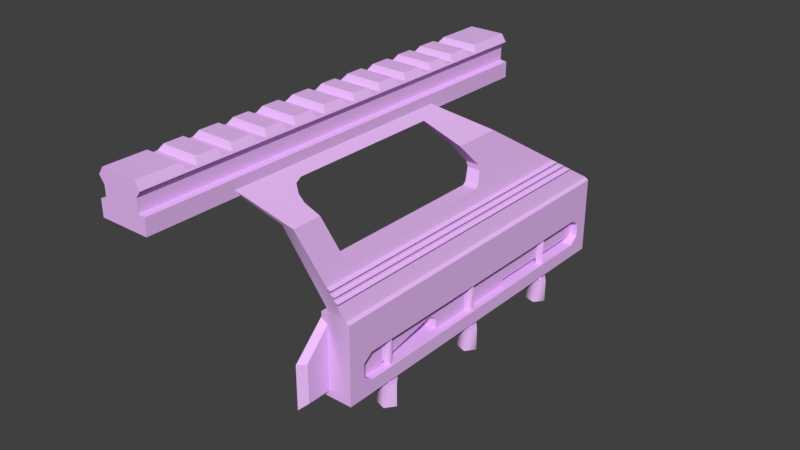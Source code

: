 # Source: akrai.blend  (saved by Blender 2.78.0; exported with 4.5.12 LTS)
import bpy
from mathutils import Matrix  # noqa: F401  (used for matrix-valued properties, if any)

bpy.ops.wm.read_factory_settings(use_empty=True)
scene = bpy.context.scene
scene.name = 'akrailmount.qc'

# ---- collections
col_collection_1 = bpy.data.collections.new('Collection 1'); scene.collection.children.link(col_collection_1)
col_collection_11 = bpy.data.collections.new('Collection 11'); scene.collection.children.link(col_collection_11)

# ---- materials (node trees are filled in below, after node groups)
mat_newscope = bpy.data.materials.new('newscope')
mat_newscope.alpha_threshold = 0.0
mat_newscope.use_transparent_shadow = False
mat_newscope.diffuse_color = (0.8441, 0.5191, 0.9657, 1.0)
mat_newscope.roughness = 0.5

# ---- material node trees

# ---- world
world_world = bpy.data.worlds.new('World'); scene.world = world_world
world_world.color = (0.05088, 0.05088, 0.05088)
world_world.use_sun_shadow = False
world_world.sun_shadow_jitter_overblur = 0.0
world_world.cycles.sampling_method = 'MANUAL'

# ---- meshes
me_akrailmount_reference = bpy.data.meshes.new('akrailmount_reference')
me_akrailmount_reference.from_pydata([(0.2273, 1.494, 0.0398), (0.2588, 0.08414, 0.5164), (0.9254, -0.9609, -1.275), (0.9433, -0.8678, -1.525), (0.8773, -0.9668, -1.256), (0.8593, -1.0, -1.165), (0.7222, -0.8678, -1.525), (0.6695, 2.115, -0.3406), (0.2273, 1.252, 0.1983), (0.6695, 1.451, -0.3392), (0.2273, -1.77, 0.2043), (0.6695, -1.307, -0.3337), (0.4086, -0.9805, -0.0184), (0.5479, -1.012, -0.1868), (0.4787, -1.023, -0.1025), (0.2588, -0.3792, 0.5173), (0.2588, -1.674, 0.52), (0.2588, -1.222, 0.519), (-0.2572, -0.537, 0.5914), (0.2062, -0.537, 0.5914), (0.2588, -0.495, 0.5176), (0.2588, -0.9268, 0.5185), (-0.2572, -1.379, 0.5931), (0.2588, -1.337, 0.5193), (-0.2572, -1.632, 0.5936), (0.2062, -1.632, 0.5936), (0.6695, 4.092, -1.735), (0.9855, 3.764, -2.166), (0.9855, -0.8677, -1.556), (0.9855, -0.6373, -2.157), (0.9855, -0.8699, -2.609), (1.038, 1.404, -2.982), (0.9433, 1.52, -2.982), (0.7959, 1.33, -2.982), (0.9012, 1.404, -2.982), (1.038, -0.144, -2.979), (0.9433, -0.01776, -2.979), (0.9012, -0.144, -2.979), (0.6695, 3.922, -2.429), (0.6695, 3.923, -1.734), (0.5748, 3.997, -1.703), (0.5748, 3.924, -1.597), (1.038, 2.953, -2.68), (0.9433, 2.826, -2.68), (0.7959, 3.026, -2.68), (0.7959, 2.868, -2.68), (0.9012, 2.953, -2.68), (0.9855, 3.638, -2.071), (0.5853, 3.638, -2.071), (0.5853, 3.764, -2.166), (0.9855, -0.5108, -2.062), (0.5853, -0.6373, -2.157), (0.5853, -0.5108, -2.062), (0.5748, -0.8153, -1.588), (0.8801, -0.8153, -1.64), (0.5748, -0.8173, -2.609), (0.7959, 1.478, -2.982), (0.9433, 1.277, -2.982), (0.9433, 1.278, -2.677), (1.038, 1.404, -2.677), (0.7959, -0.05976, -2.979), (0.9433, -0.01706, -2.674), (1.038, -0.1434, -2.674), (-0.2572, 2.306, 0.5857), (-0.3098, 2.253, 0.512), (0.2062, 2.306, 0.5857), (0.2588, 2.253, 0.512), (0.2588, 1.801, 0.5129), (0.2062, 1.432, 0.5875), (0.2062, 0.9794, 0.5884), (0.2588, 0.937, 0.5147), (0.2062, 0.5476, 0.5892), (-0.3098, 0.4948, 0.5155), (0.2588, 0.4948, 0.5155), (0.2588, 0.3789, 0.5158), (-0.3098, 0.3789, 0.5158), (-0.3098, -0.03176, 0.5167), (-0.2572, -0.3264, 0.591), (0.2062, -0.3264, 0.591), (-0.3098, -0.495, 0.5176), (-0.3098, -0.811, 0.5182), (0.2062, -0.7688, 0.5919), (0.2588, -0.811, 0.5182), (0.5116, -0.9179, -0.3345), (0.401, -1.012, -0.1868), (0.3376, -1.023, -0.1025), (0.5748, 3.922, -2.492), (0.5748, 4.269, -2.493), (0.5748, 3.859, -2.419), (0.5748, 2.163, -2.415), (0.5853, 3.953, -2.619), (0.9855, 3.953, -2.619), (0.7222, 3.955, -1.534), (0.8406, 3.257, -1.081), (0.2062, -2.79, 0.596), (0.2062, -2.791, 0.417), (0.2062, -2.791, 0.259), (-0.3414, -2.791, 0.0485), (0.9073, 3.424, -1.193), (0.5748, 0.605, -2.254), (0.8801, 0.7734, -2.297), (0.5748, 0.7311, -2.37), (0.8711, 3.493, -1.235), (0.9855, -0.6377, -2.336), (0.9855, -0.5115, -2.431), (0.5853, -0.5115, -2.431), (0.5853, -0.6377, -2.336), (0.9012, -0.1434, -2.674), (0.7959, -0.2172, -2.674), (0.7959, -0.05906, -2.674), (0.9012, 2.952, -2.985), (0.9433, 2.825, -2.985), (1.038, 2.952, -2.985), (0.7574, 1.735, -0.7189), (0.8005, 1.608, -0.9082), (0.8406, -1.035, -1.072), (0.8005, -0.6979, -0.9035), (0.9012, 1.404, -2.677), (0.7959, 1.331, -2.677), (0.9433, 1.52, -2.677), (0.7959, 1.478, -2.677), (0.6695, 4.185, -2.43), (0.6695, 4.186, -1.83), (0.5748, 4.271, -1.809), (0.5748, 4.176, -1.703), (0.3835, -0.8857, 0.013), (0.251, 1.126, 0.008899), (0.5116, 2.115, -0.3406), (0.9433, 3.955, -1.534), (-0.2572, -1.179, 0.5927), (-0.2572, -0.9687, 0.5923), (-0.3098, -1.222, 0.519), (-0.3098, -0.9268, 0.5185), (-0.2572, -1.832, 0.594), (-0.3098, -1.79, 0.5202), (-0.3098, -1.337, 0.5193), (-0.3098, -0.3792, 0.5173), (-0.3098, -1.674, 0.52), (-0.2572, 1.232, 0.5878), (-0.3098, 0.937, 0.5147), (-0.3098, 1.274, 0.514), (-0.3098, 0.8212, 0.5149), (-0.3098, 0.08414, 0.5164), (-0.2572, 0.5476, 0.5892), (-0.3098, 1.39, 0.5137), (-0.2572, 1.432, 0.5875), (-0.2572, 1.643, 0.587), (-0.3098, 1.801, 0.5129), (-0.3098, 2.138, 0.5123), (-0.3204, 2.885, 0.4897), (-0.2572, 2.885, 0.5846), (0.2062, 2.885, 0.4055), (-0.2572, 2.885, 0.4055), (-0.2572, 2.885, 0.2475), (0.2062, 2.885, 0.2475), (-0.3414, 2.885, 0.237), (0.2905, 2.885, 0.237), (0.2905, 2.884, 0.037), (0.2588, 0.8212, 0.5149), (0.2694, -2.791, 0.5011), (0.2588, -2.232, 0.5211), (0.2062, -2.274, 0.5949), (0.2588, 1.39, 0.5137), (0.2588, 1.274, 0.514), (0.2062, 1.232, 0.5878), (0.2588, 2.138, 0.5123), (0.2062, 1.843, 0.5866), (0.6123, 1.608, -0.9082), (0.6123, -0.6979, -0.9035), (0.794, 1.661, -0.8767), (0.6066, 1.661, -0.8767), (0.5788, 1.735, -0.7189), (0.3834, 1.126, 0.008899), (0.5116, 1.451, -0.3392), (0.7403, 1.725, -0.6452), (0.9074, -0.994, -1.184), (0.8592, 3.4, -1.174), (0.8894, 3.633, -1.326), (0.8895, -0.9444, -1.316), (0.9255, 3.564, -1.284), (0.2062, -1.179, 0.5927), (0.2588, -0.03176, 0.5167), (0.6695, -0.8487, -2.525), (0.6695, -1.195, -2.008), (0.5748, -1.281, -2.608), (0.5853, 3.764, -2.345), (0.9855, 3.637, -2.439), (0.9855, 3.764, -2.345), (0.5853, 3.637, -2.439), (0.6695, -0.8469, -1.64), (0.5748, -0.8468, -1.588), (0.5748, -1.279, -2.019), (0.6695, -1.196, -2.524), (0.2746, -0.9805, -0.0184), (0.251, -0.8857, 0.013), (0.838, -0.1438, -2.832), (0.838, -0.1418, -1.874), (0.9012, -0.08056, -2.832), (0.9012, -0.07856, -1.874), (0.9644, -0.1418, -1.874), (0.9644, -0.1438, -2.832), (0.9012, -0.207, -2.832), (0.9012, -0.205, -1.873), (0.838, 1.404, -2.835), (0.9012, 1.469, -1.877), (0.9012, 1.467, -2.835), (0.9644, 1.404, -2.835), (0.9644, 1.406, -1.877), (0.9012, 1.341, -2.835), (0.9012, 1.343, -1.876), (0.838, 1.406, -1.877), (0.838, 2.952, -2.838), (0.9012, 3.015, -2.838), (0.9012, 3.017, -1.88), (0.9644, 2.954, -1.88), (0.9644, 2.952, -2.838), (0.9012, 2.889, -2.838), (0.9012, 2.891, -1.88), (0.838, 2.954, -1.88), (0.8801, 0.7728, -2.581), (0.5748, 0.7513, -2.823), (0.6695, -0.9179, -0.3345), (0.2905, -2.791, 0.2485), (0.2905, -2.791, 0.0485), (-0.2572, -2.274, 0.5949), (-0.2572, -2.79, 0.596), (-0.3414, 2.884, 0.037), (-0.3414, -2.791, 0.2485), (0.5116, -1.307, -0.3337), (0.2273, -1.633, 0.0461), (0.9433, -0.2704, -2.979), (0.7959, -0.2178, -2.979), (0.9433, -0.2698, -2.674), (0.8801, -0.8172, -2.525), (0.8801, 3.86, -1.65), (0.8801, 3.859, -2.366), (0.8801, 0.6578, -2.202), (0.8801, 2.1, -2.584), (0.2694, 2.885, 0.4897), (0.5748, 2.12, -2.826), (0.8801, 2.153, -2.363), (0.7959, 3.026, -2.986), (0.7959, 2.868, -2.985), (0.9433, 3.078, -2.986), (0.9433, 3.079, -2.68), (0.2062, -1.379, 0.5931), (0.2588, -1.79, 0.5202), (0.2588, -2.117, 0.5208), (-0.3098, -2.117, 0.5208), (0.2062, -2.074, 0.5945), (-0.2572, 2.096, 0.5861), (-0.3098, 1.685, 0.5132), (0.2588, 1.685, 0.5132), (-0.2572, 0.7793, 0.5888), (-0.2572, 0.3371, 0.5897), (-0.2572, -0.08426, 0.5905), (0.2062, -0.08426, 0.5905), (-0.3098, -2.232, 0.5211), (0.2062, 2.885, 0.5846), (0.9855, 3.955, -1.566), (0.5853, -0.8699, -2.609), (0.5853, 3.955, -1.534), (0.5853, -0.8678, -1.525), (-0.2572, -2.791, 0.259), (-0.2572, -2.791, 0.417), (-0.3204, -2.791, 0.5011), (-0.2572, -2.074, 0.5945), (0.2062, -1.832, 0.594), (0.2062, -0.9687, 0.5923), (-0.2572, -0.7688, 0.5919), (-0.2572, 0.1265, 0.5901), (0.2062, 0.1265, 0.5901), (0.2062, 0.3371, 0.5897), (0.2062, 0.7793, 0.5888), (-0.2572, 0.9794, 0.5884), (0.2062, 1.643, 0.587), (-0.2572, 1.843, 0.5866), (0.2062, 2.096, 0.5861), (0.8893, -1.028, -1.094), (0.8893, 3.284, -1.103), (0.8532, -1.011, -1.136), (0.8532, 3.354, -1.145), (0.5657, 1.725, -0.6452), (0.8773, 3.54, -1.265), (0.8713, -0.9781, -1.226)], [], [(127, 0, 8), (93, 281, 127), (73, 74, 1), (1, 181, 15), (2, 4, 178), (3, 178, 6), (178, 4, 6), (4, 284, 6), (284, 5, 6), (5, 280, 6), (175, 5, 284), (11, 228, 6), (115, 11, 6), (280, 115, 6), (278, 115, 280), (8, 9, 7), (8, 172, 9), (125, 172, 8), (10, 125, 8), (12, 125, 10), (11, 12, 10), (14, 12, 11), (13, 14, 11), (11, 221, 13), (15, 82, 21), (15, 20, 82), (15, 247, 160), (246, 247, 15), (16, 246, 15), (15, 23, 16), (15, 17, 23), (15, 21, 17), (79, 18, 20), (18, 19, 20), (132, 130, 21), (130, 268, 21), (135, 22, 23), (22, 245, 23), (134, 133, 246), (133, 267, 246), (131, 17, 180), (129, 131, 180), (24, 137, 25), (137, 16, 25), (179, 177, 283), (121, 39, 38), (26, 39, 121), (122, 26, 121), (40, 39, 26), (26, 124, 40), (193, 12, 14), (14, 85, 193), (259, 47, 27), (50, 47, 259), (28, 50, 259), (29, 50, 28), (30, 29, 28), (103, 29, 30), (104, 103, 30), (91, 104, 30), (91, 186, 104), (91, 187, 186), (91, 27, 187), (91, 259, 27), (34, 32, 31), (34, 56, 32), (34, 33, 56), (34, 57, 33), (34, 31, 57), (37, 36, 35), (37, 60, 36), (37, 231, 60), (37, 230, 231), (37, 35, 230), (235, 38, 234), (38, 39, 234), (41, 234, 39), (39, 40, 41), (46, 42, 244), (46, 43, 42), (46, 45, 43), (46, 44, 45), (46, 244, 44), (49, 47, 48), (27, 47, 49), (103, 51, 29), (106, 51, 103), (29, 52, 50), (51, 52, 29), (50, 48, 47), (52, 48, 50), (189, 54, 53), (54, 189, 233), (189, 182, 233), (55, 233, 182), (33, 118, 56), (118, 120, 56), (57, 58, 33), (58, 118, 33), (31, 59, 57), (59, 58, 57), (32, 119, 31), (119, 59, 31), (56, 120, 32), (120, 119, 32), (231, 108, 60), (108, 109, 60), (60, 109, 36), (109, 61, 36), (36, 61, 35), (61, 62, 35), (63, 64, 65), (64, 66, 65), (165, 66, 148), (66, 64, 148), (276, 147, 166), (147, 67, 166), (252, 67, 251), (67, 147, 251), (145, 144, 68), (144, 162, 68), (163, 162, 140), (162, 144, 140), (274, 139, 69), (139, 70, 69), (158, 70, 141), (70, 139, 141), (143, 72, 71), (72, 73, 71), (74, 73, 75), (73, 72, 75), (270, 142, 271), (142, 1, 271), (181, 1, 76), (1, 142, 76), (77, 136, 78), (136, 15, 78), (20, 15, 79), (15, 136, 79), (269, 80, 81), (80, 82, 81), (21, 82, 132), (82, 80, 132), (221, 83, 13), (83, 84, 13), (13, 84, 14), (84, 85, 14), (87, 121, 38), (86, 87, 38), (88, 86, 38), (38, 235, 88), (235, 240, 88), (240, 89, 88), (92, 90, 261), (91, 90, 92), (128, 91, 92), (91, 128, 259), (102, 283, 127), (281, 176, 127), (279, 281, 93), (265, 94, 225), (159, 94, 265), (264, 159, 265), (95, 159, 264), (263, 95, 264), (96, 95, 263), (227, 96, 263), (222, 96, 227), (97, 222, 227), (97, 223, 222), (98, 102, 176), (99, 100, 236), (99, 101, 100), (100, 101, 220), (219, 100, 220), (176, 102, 127), (188, 105, 104), (104, 186, 188), (103, 104, 105), (105, 106, 103), (107, 232, 62), (107, 108, 232), (107, 109, 108), (107, 61, 109), (107, 62, 61), (110, 241, 243), (110, 242, 241), (110, 111, 242), (110, 112, 111), (110, 243, 112), (99, 233, 55), (99, 236, 233), (9, 174, 7), (174, 113, 7), (113, 169, 7), (7, 169, 93), (169, 114, 93), (114, 115, 93), (116, 115, 114), (11, 115, 116), (116, 221, 11), (117, 59, 119), (117, 58, 59), (117, 118, 58), (117, 120, 118), (117, 119, 120), (121, 87, 122), (87, 123, 122), (122, 123, 26), (123, 124, 26), (125, 193, 194), (125, 12, 193), (125, 126, 172), (125, 194, 126), (127, 128, 92), (127, 177, 128), (127, 8, 7), (7, 93, 127), (283, 177, 127), (269, 18, 80), (18, 79, 80), (129, 130, 131), (130, 132, 131), (131, 132, 136), (132, 80, 136), (80, 79, 136), (77, 255, 136), (255, 76, 136), (136, 76, 142), (149, 136, 142), (149, 265, 136), (136, 265, 257), (265, 225, 257), (257, 225, 224), (257, 248, 136), (266, 133, 248), (134, 248, 133), (248, 134, 136), (134, 137, 136), (137, 135, 136), (136, 135, 131), (24, 22, 137), (22, 135, 137), (274, 138, 139), (138, 140, 139), (149, 139, 140), (149, 141, 139), (149, 72, 141), (149, 142, 72), (142, 75, 72), (254, 75, 142), (270, 254, 142), (143, 253, 72), (253, 141, 72), (149, 251, 147), (149, 144, 251), (149, 140, 144), (145, 146, 144), (146, 251, 144), (276, 250, 147), (250, 148, 147), (149, 147, 148), (149, 148, 64), (149, 64, 150), (64, 63, 150), (238, 150, 258), (149, 150, 238), (151, 149, 238), (152, 149, 151), (154, 152, 151), (153, 152, 154), (156, 153, 154), (155, 153, 156), (226, 155, 156), (156, 157, 226), (273, 71, 158), (71, 73, 158), (238, 158, 73), (238, 73, 1), (238, 1, 15), (238, 15, 159), (160, 159, 15), (94, 159, 160), (161, 94, 160), (238, 70, 158), (238, 67, 252), (275, 68, 252), (68, 162, 252), (238, 252, 162), (238, 162, 163), (238, 163, 70), (69, 70, 163), (164, 69, 163), (66, 258, 65), (238, 258, 66), (238, 66, 165), (238, 165, 67), (166, 67, 165), (277, 166, 165), (168, 114, 167), (168, 116, 114), (167, 169, 170), (114, 169, 167), (170, 113, 171), (170, 169, 113), (171, 174, 282), (113, 174, 171), (173, 172, 126), (9, 172, 173), (282, 9, 173), (174, 9, 282), (5, 175, 176), (98, 176, 175), (178, 3, 177), (128, 177, 3), (2, 178, 179), (177, 179, 178), (4, 2, 283), (179, 283, 2), (268, 180, 21), (180, 17, 21), (19, 81, 20), (81, 82, 20), (256, 78, 181), (78, 15, 181), (182, 260, 55), (189, 183, 182), (183, 192, 182), (182, 192, 260), (192, 184, 260), (188, 187, 185), (186, 187, 188), (53, 190, 189), (191, 189, 190), (191, 183, 189), (191, 192, 183), (191, 184, 192), (53, 54, 41), (54, 234, 41), (173, 0, 127), (126, 0, 173), (229, 0, 126), (194, 229, 126), (193, 229, 194), (228, 229, 193), (85, 228, 193), (84, 228, 85), (83, 228, 84), (195, 196, 197), (196, 198, 197), (197, 198, 200), (198, 199, 200), (200, 199, 201), (199, 202, 201), (201, 202, 195), (202, 196, 195), (203, 210, 205), (210, 204, 205), (205, 204, 206), (204, 207, 206), (206, 207, 208), (207, 209, 208), (208, 209, 203), (209, 210, 203), (211, 218, 212), (218, 213, 212), (212, 213, 215), (213, 214, 215), (215, 214, 216), (214, 217, 216), (216, 217, 211), (217, 218, 211), (237, 219, 239), (219, 220, 239), (116, 168, 221), (168, 83, 221), (157, 156, 223), (156, 222, 223), (224, 225, 161), (225, 94, 161), (155, 226, 227), (226, 97, 227), (156, 154, 222), (154, 96, 222), (227, 263, 155), (263, 153, 155), (11, 10, 228), (10, 229, 228), (230, 232, 231), (232, 108, 231), (35, 62, 230), (62, 232, 230), (233, 236, 54), (236, 234, 54), (235, 234, 236), (100, 235, 236), (240, 235, 100), (219, 240, 100), (219, 237, 240), (187, 27, 185), (185, 27, 49), (102, 98, 284), (175, 284, 98), (154, 151, 96), (151, 95, 96), (151, 238, 95), (238, 159, 95), (89, 240, 239), (240, 237, 239), (242, 45, 241), (45, 44, 241), (111, 43, 242), (43, 45, 242), (112, 42, 111), (42, 43, 111), (243, 244, 112), (244, 42, 112), (241, 44, 243), (44, 244, 243), (23, 17, 135), (17, 131, 135), (245, 25, 23), (25, 16, 23), (246, 16, 134), (16, 137, 134), (267, 249, 246), (249, 247, 246), (160, 247, 257), (247, 248, 257), (266, 248, 249), (248, 247, 249), (148, 250, 165), (250, 277, 165), (251, 146, 252), (146, 275, 252), (140, 138, 163), (138, 164, 163), (141, 253, 158), (253, 273, 158), (75, 254, 74), (254, 272, 74), (76, 255, 181), (255, 256, 181), (257, 224, 160), (224, 161, 160), (150, 63, 258), (63, 65, 258), (3, 28, 128), (28, 259, 128), (30, 260, 91), (260, 90, 91), (92, 261, 6), (261, 262, 6), (30, 262, 260), (30, 6, 262), (30, 3, 6), (30, 28, 3), (263, 264, 153), (264, 152, 153), (264, 265, 152), (265, 149, 152), (133, 266, 267), (266, 249, 267), (22, 24, 245), (24, 25, 245), (130, 129, 268), (129, 180, 268), (18, 269, 19), (269, 81, 19), (77, 78, 255), (78, 256, 255), (254, 270, 272), (270, 271, 272), (253, 143, 273), (143, 71, 273), (274, 69, 138), (69, 164, 138), (146, 145, 275), (145, 68, 275), (250, 276, 277), (276, 166, 277), (272, 271, 74), (271, 1, 74), (226, 157, 97), (223, 97, 157), (279, 93, 278), (115, 278, 93), (281, 279, 280), (278, 280, 279), (176, 281, 5), (280, 5, 281), (173, 127, 282), (92, 282, 127), (171, 282, 92), (170, 171, 92), (167, 170, 92), (168, 167, 92), (6, 168, 92), (6, 228, 168), (83, 168, 228), (283, 102, 4), (284, 4, 102)])
me_akrailmount_reference.polygons.foreach_set('use_smooth', [True] * 502)
_k = set([(0, 127), (1, 74), (1, 142), (1, 181), (1, 271), (2, 4), (2, 178), (2, 179), (3, 28), (3, 128), (3, 178), (4, 283), (4, 284), (5, 175), (5, 176), (5, 280), (6, 92), (6, 228), (6, 262), (7, 8), (7, 9), (7, 93), (9, 172), (9, 174), (10, 11), (11, 115), (11, 221), (12, 14), (12, 125), (12, 193), (13, 14), (13, 221), (14, 85), (15, 17), (15, 20), (15, 21), (15, 23), (15, 78), (15, 82), (15, 136), (15, 160), (15, 181), (15, 247), (16, 23), (16, 25), (16, 137), (16, 246), (17, 21), (17, 23), (17, 131), (17, 180), (18, 19), (18, 79), (18, 269), (19, 20), (19, 81), (20, 79), (20, 82), (21, 82), (21, 132), (21, 268), (22, 24), (22, 135), (22, 245), (23, 135), (23, 245), (24, 25), (24, 137), (25, 245), (26, 39), (26, 122), (26, 124), (27, 47), (27, 49), (27, 187), (28, 30), (28, 259), (29, 50), (29, 51), (29, 103), (30, 91), (30, 260), (31, 32), (31, 57), (32, 56), (33, 56), (33, 57), (35, 36), (35, 62), (35, 230), (36, 60), (38, 39), (38, 86), (38, 121), (38, 235), (39, 40), (39, 41), (41, 234), (42, 43), (42, 244), (43, 45), (44, 45), (44, 244), (47, 48), (47, 50), (50, 52), (53, 54), (53, 189), (54, 189), (54, 233), (54, 234), (55, 182), (55, 233), (58, 59), (58, 118), (59, 119), (60, 231), (61, 62), (61, 109), (62, 232), (63, 64), (63, 65), (63, 150), (64, 66), (64, 148), (65, 66), (65, 258), (66, 165), (67, 147), (67, 166), (67, 252), (68, 145), (68, 162), (68, 275), (69, 70), (69, 164), (69, 274), (70, 139), (70, 158), (71, 73), (71, 143), (71, 273), (72, 73), (72, 75), (72, 143), (73, 74), (74, 75), (74, 272), (75, 142), (75, 254), (76, 136), (76, 142), (76, 181), (76, 255), (77, 78), (77, 136), (77, 255), (78, 256), (79, 80), (79, 136), (80, 82), (80, 132), (80, 136), (80, 269), (81, 82), (81, 269), (83, 84), (83, 168), (84, 85), (85, 193), (87, 121), (89, 240), (90, 91), (91, 259), (92, 127), (92, 128), (92, 261), (93, 115), (93, 279), (94, 159), (94, 161), (94, 225), (95, 96), (95, 151), (95, 159), (96, 154), (96, 222), (97, 223), (97, 226), (97, 227), (98, 102), (98, 175), (98, 176), (99, 236), (100, 101), (100, 219), (100, 236), (102, 283), (102, 284), (103, 104), (103, 106), (104, 105), (104, 186), (108, 109), (108, 232), (111, 112), (111, 242), (112, 243), (113, 169), (113, 171), (113, 174), (114, 116), (114, 167), (114, 169), (115, 278), (116, 168), (116, 221), (118, 120), (119, 120), (121, 122), (122, 123), (125, 172), (126, 172), (126, 173), (126, 194), (128, 177), (128, 259), (129, 130), (129, 131), (129, 180), (130, 132), (130, 268), (131, 132), (131, 135), (131, 136), (132, 136), (133, 134), (133, 266), (133, 267), (134, 137), (134, 246), (134, 248), (135, 136), (135, 137), (136, 248), (136, 257), (138, 140), (138, 164), (138, 274), (139, 141), (139, 274), (140, 144), (140, 163), (141, 158), (141, 253), (142, 270), (143, 253), (144, 145), (144, 162), (145, 146), (146, 251), (146, 275), (147, 251), (147, 276), (148, 165), (148, 250), (149, 150), (149, 152), (149, 265), (150, 258), (151, 154), (151, 238), (152, 153), (152, 264), (153, 155), (153, 263), (154, 156), (155, 226), (155, 227), (156, 157), (156, 222), (157, 223), (157, 226), (158, 273), (159, 238), (160, 161), (160, 247), (160, 257), (161, 224), (162, 163), (163, 164), (165, 277), (166, 276), (166, 277), (167, 168), (167, 170), (169, 170), (170, 171), (171, 282), (173, 282), (174, 282), (175, 284), (176, 281), (177, 178), (177, 179), (179, 283), (180, 268), (181, 256), (182, 189), (182, 192), (183, 189), (183, 191), (183, 192), (184, 192), (185, 187), (186, 187), (186, 188), (189, 190), (193, 194), (211, 218), (214, 215), (216, 217), (219, 220), (219, 237), (222, 223), (224, 225), (224, 257), (225, 265), (227, 263), (228, 229), (230, 231), (233, 236), (234, 235), (235, 240), (237, 239), (237, 240), (238, 258), (241, 242), (241, 243), (246, 247), (246, 267), (247, 248), (247, 249), (248, 257), (248, 266), (249, 266), (249, 267), (250, 276), (250, 277), (251, 252), (252, 275), (253, 273), (254, 270), (254, 272), (255, 256), (263, 264), (264, 265), (270, 271), (271, 272), (278, 279), (278, 280), (279, 281), (280, 281)])
me_akrailmount_reference.attributes.new('sharp_edge', 'BOOLEAN', 'EDGE').data.foreach_set('value', [ (min(e.vertices), max(e.vertices)) in _k for e in me_akrailmount_reference.edges])
_uv = me_akrailmount_reference.uv_layers.new(name='UVMap')
_uv.uv.foreach_set('vector', [0.6602, -6.594, 0.5801, -6.543, 0.5489, -6.543, 0.7567, -6.676, 0.7667, -6.682, 0.6602, -6.594, 0.0743, -6.678, 0.0743, -6.664, 0.0743, -6.623, 0.0743, -6.623, 0.0743, -6.607, 0.0743, -6.562, 0.3216, -6.697, 0.321, -6.695, 0.3233, -6.701, 0.3313, -6.722, 0.3233, -6.701, 0.3086, -6.721, 0.3233, -6.701, 0.321, -6.695, 0.3086, -6.721, 0.321, -6.695, 0.3198, -6.692, 0.3086, -6.721, 0.3198, -6.692, 0.3175, -6.686, 0.3086, -6.721, 0.3175, -6.686, 0.3164, -6.682, 0.3086, -6.721, 0.3182, -6.688, 0.3175, -6.686, 0.3198, -6.692, 0.2852, -6.6, 0.2696, -6.603, 0.3086, -6.721, 0.314, -6.676, 0.2852, -6.6, 0.3086, -6.721, 0.3164, -6.682, 0.314, -6.676, 0.3086, -6.721, 0.3147, -6.678, 0.314, -6.676, 0.3164, -6.682, 0.5489, -6.543, 0.5704, -6.6, 0.6446, -6.603, 0.5489, -6.543, 0.5352, -6.562, 0.5704, -6.6, 0.3282, -6.562, 0.5352, -6.562, 0.5489, -6.543, 0.2383, -6.543, 0.3282, -6.562, 0.5489, -6.543, 0.3184, -6.566, 0.3282, -6.562, 0.2383, -6.543, 0.2852, -6.6, 0.3184, -6.566, 0.2383, -6.543, 0.3145, -6.574, 0.3184, -6.566, 0.2852, -6.6, 0.3165, -6.584, 0.3145, -6.574, 0.2852, -6.6, 0.2852, -6.6, 0.3262, -6.6, 0.3165, -6.584, 0.0743, -6.562, 0.0743, -6.504, 0.0743, -6.49, 0.0743, -6.562, 0.0743, -6.547, 0.0743, -6.504, 0.0743, -6.562, 0.0743, -6.332, 0.0743, -6.316, 0.0743, -6.375, 0.0743, -6.332, 0.0743, -6.562, 0.0743, -6.391, 0.0743, -6.375, 0.0743, -6.562, 0.0743, -6.562, 0.0743, -6.436, 0.0743, -6.391, 0.0743, -6.562, 0.0743, -6.451, 0.0743, -6.436, 0.0743, -6.562, 0.0743, -6.49, 0.0743, -6.451, 0.1583, -6.547, 0.1504, -6.541, 0.0743, -6.547, 0.1504, -6.541, 0.0821, -6.541, 0.0743, -6.547, 0.1583, -6.49, 0.1504, -6.484, 0.0743, -6.49, 0.1504, -6.484, 0.0821, -6.484, 0.0743, -6.49, 0.1583, -6.436, 0.1504, -6.43, 0.0743, -6.436, 0.1504, -6.43, 0.0821, -6.43, 0.0743, -6.436, 0.1583, -6.375, 0.1504, -6.369, 0.0743, -6.375, 0.1504, -6.369, 0.0821, -6.369, 0.0743, -6.375, 0.1583, -6.451, 0.0743, -6.451, 0.0821, -6.457, 0.1504, -6.457, 0.1583, -6.451, 0.0821, -6.457, 0.1504, -6.397, 0.1583, -6.391, 0.0821, -6.397, 0.1583, -6.391, 0.0743, -6.391, 0.0821, -6.397, 0.7884, -6.697, 0.7956, -6.701, 0.7859, -6.695, 0.9531, -6.926, 0.9894, -6.91, 0.9531, -6.91, 0.9894, -6.922, 0.9894, -6.91, 0.9531, -6.926, 0.9848, -6.926, 0.9894, -6.922, 0.9531, -6.926, 0.9911, -6.914, 0.9894, -6.91, 0.9894, -6.922, 0.9894, -6.922, 0.9911, -6.924, 0.9911, -6.914, 0.8028, -6.881, 0.8028, -6.889, 0.8086, -6.893, 0.8086, -6.893, 0.8086, -6.885, 0.8028, -6.881, 0.8262, -6.727, 0.795, -6.779, 0.8086, -6.789, 0.3672, -6.779, 0.795, -6.779, 0.8262, -6.727, 0.3301, -6.727, 0.3672, -6.779, 0.8262, -6.727, 0.3555, -6.789, 0.3672, -6.779, 0.3301, -6.727, 0.3301, -6.834, 0.3555, -6.789, 0.3301, -6.727, 0.3555, -6.807, 0.3555, -6.789, 0.3301, -6.834, 0.3672, -6.816, 0.3555, -6.807, 0.3301, -6.834, 0.8262, -6.834, 0.3672, -6.816, 0.3301, -6.834, 0.8262, -6.834, 0.795, -6.816, 0.3672, -6.816, 0.8262, -6.834, 0.8086, -6.807, 0.795, -6.816, 0.8262, -6.834, 0.8086, -6.789, 0.8086, -6.807, 0.8262, -6.834, 0.8262, -6.727, 0.8086, -6.789, 0.3125, -6.498, 0.3047, -6.492, 0.3047, -6.504, 0.3125, -6.498, 0.3145, -6.488, 0.3047, -6.492, 0.3125, -6.498, 0.3223, -6.498, 0.3145, -6.488, 0.3125, -6.498, 0.3145, -6.508, 0.3223, -6.498, 0.3125, -6.498, 0.3047, -6.504, 0.3145, -6.508, 0.3125, -6.498, 0.3047, -6.492, 0.3047, -6.504, 0.3125, -6.498, 0.3145, -6.488, 0.3047, -6.492, 0.3125, -6.498, 0.3223, -6.498, 0.3145, -6.488, 0.3125, -6.498, 0.3145, -6.508, 0.3223, -6.498, 0.3125, -6.498, 0.3047, -6.504, 0.3145, -6.508, 0.9551, -6.906, 0.9531, -6.91, 0.9922, -6.906, 0.9531, -6.91, 0.9894, -6.91, 0.9922, -6.906, 0.9961, -6.91, 0.9922, -6.906, 0.9894, -6.91, 0.9894, -6.91, 0.9911, -6.914, 0.9961, -6.91, 0.2481, -6.502, 0.2559, -6.508, 0.2559, -6.496, 0.2481, -6.502, 0.2442, -6.512, 0.2559, -6.508, 0.2481, -6.502, 0.2383, -6.502, 0.2442, -6.512, 0.2481, -6.502, 0.2442, -6.494, 0.2383, -6.502, 0.2481, -6.502, 0.2559, -6.496, 0.2442, -6.494, 0.6133, -6.932, 0.6075, -6.912, 0.6075, -6.932, 0.6133, -6.912, 0.6075, -6.912, 0.6133, -6.932, 0.6133, -6.912, 0.6211, -6.932, 0.6211, -6.912, 0.6133, -6.932, 0.6211, -6.932, 0.6133, -6.912, 0.6211, -6.912, 0.627, -6.932, 0.627, -6.912, 0.6211, -6.932, 0.627, -6.932, 0.6211, -6.912, 0.627, -6.912, 0.8282, -6.932, 0.8282, -6.912, 0.627, -6.932, 0.8282, -6.932, 0.627, -6.912, 0.9948, -6.656, 0.9922, -6.658, 0.9961, -6.658, 0.9922, -6.658, 0.9948, -6.656, 0.9454, -6.658, 0.9948, -6.656, 0.9454, -6.656, 0.9454, -6.658, 0.9415, -6.658, 0.9454, -6.658, 0.9454, -6.656, 0.3047, -6.525, 0.2579, -6.525, 0.3047, -6.537, 0.2579, -6.525, 0.2579, -6.537, 0.3047, -6.537, 0.3047, -6.516, 0.2579, -6.516, 0.3047, -6.525, 0.2579, -6.516, 0.2579, -6.525, 0.3047, -6.525, 0.3047, -6.504, 0.2579, -6.504, 0.3047, -6.516, 0.2579, -6.504, 0.2579, -6.516, 0.3047, -6.516, 0.3047, -6.492, 0.2579, -6.492, 0.3047, -6.504, 0.2579, -6.492, 0.2579, -6.504, 0.3047, -6.504, 0.3047, -6.481, 0.2579, -6.481, 0.3047, -6.492, 0.2579, -6.481, 0.2579, -6.492, 0.3047, -6.492, 0.3047, -6.525, 0.2579, -6.525, 0.3047, -6.537, 0.2579, -6.525, 0.2579, -6.537, 0.3047, -6.537, 0.3047, -6.481, 0.2579, -6.481, 0.3047, -6.492, 0.2579, -6.481, 0.2579, -6.492, 0.3047, -6.492, 0.3047, -6.492, 0.2579, -6.492, 0.3047, -6.504, 0.2579, -6.492, 0.2579, -6.504, 0.3047, -6.504, 0.1504, -6.92, 0.1583, -6.914, 0.0821, -6.92, 0.1583, -6.914, 0.0743, -6.914, 0.0821, -6.92, 0.0743, -6.898, 0.0743, -6.914, 0.1583, -6.898, 0.0743, -6.914, 0.1583, -6.914, 0.1583, -6.898, 0.1504, -6.859, 0.1583, -6.853, 0.0821, -6.859, 0.1583, -6.853, 0.0743, -6.853, 0.0821, -6.859, 0.0743, -6.838, 0.0743, -6.853, 0.1583, -6.838, 0.0743, -6.853, 0.1583, -6.853, 0.1583, -6.838, 0.1504, -6.803, 0.1583, -6.797, 0.0821, -6.803, 0.1583, -6.797, 0.0743, -6.797, 0.0821, -6.803, 0.0743, -6.781, 0.0743, -6.797, 0.1583, -6.781, 0.0743, -6.797, 0.1583, -6.797, 0.1583, -6.781, 0.1504, -6.742, 0.1583, -6.736, 0.0821, -6.742, 0.1583, -6.736, 0.0743, -6.736, 0.0821, -6.742, 0.0743, -6.721, 0.0743, -6.736, 0.1583, -6.721, 0.0743, -6.736, 0.1583, -6.736, 0.1583, -6.721, 0.1504, -6.684, 0.1583, -6.678, 0.0821, -6.684, 0.1583, -6.678, 0.0743, -6.678, 0.0821, -6.684, 0.0743, -6.664, 0.0743, -6.678, 0.1583, -6.664, 0.0743, -6.678, 0.1583, -6.678, 0.1583, -6.664, 0.1504, -6.629, 0.1583, -6.623, 0.0821, -6.629, 0.1583, -6.623, 0.0743, -6.623, 0.0821, -6.629, 0.0743, -6.607, 0.0743, -6.623, 0.1583, -6.607, 0.0743, -6.623, 0.1583, -6.623, 0.1583, -6.607, 0.1504, -6.568, 0.1583, -6.562, 0.0821, -6.568, 0.1583, -6.562, 0.0743, -6.562, 0.0821, -6.568, 0.0743, -6.547, 0.0743, -6.562, 0.1583, -6.547, 0.0743, -6.562, 0.1583, -6.562, 0.1583, -6.547, 0.1504, -6.51, 0.1583, -6.504, 0.0821, -6.51, 0.1583, -6.504, 0.0743, -6.504, 0.0821, -6.51, 0.0743, -6.49, 0.0743, -6.504, 0.1583, -6.49, 0.0743, -6.504, 0.1583, -6.504, 0.1583, -6.49, 0.8223, -6.904, 0.8223, -6.894, 0.8125, -6.897, 0.8223, -6.894, 0.8125, -6.889, 0.8125, -6.897, 0.8125, -6.897, 0.8125, -6.889, 0.8086, -6.893, 0.8125, -6.889, 0.8086, -6.885, 0.8086, -6.893, 0.9473, -6.929, 0.9531, -6.926, 0.9531, -6.91, 0.9473, -6.91, 0.9473, -6.929, 0.9531, -6.91, 0.9512, -6.906, 0.9473, -6.91, 0.9531, -6.91, 0.9531, -6.91, 0.9551, -6.906, 0.9512, -6.906, 0.9551, -6.906, 0.9551, -6.816, 0.9512, -6.906, 0.9551, -6.816, 0.9512, -6.816, 0.9512, -6.906, 0.8536, -6.723, 0.8672, -6.834, 0.8672, -6.723, 0.8262, -6.834, 0.8672, -6.834, 0.8536, -6.723, 0.8321, -6.723, 0.8262, -6.834, 0.8536, -6.723, 0.8262, -6.834, 0.8321, -6.723, 0.8262, -6.727, 0.7811, -6.692, 0.7859, -6.695, 0.6602, -6.594, 0.7667, -6.682, 0.7715, -6.686, 0.6602, -6.594, 0.7595, -6.678, 0.7667, -6.682, 0.7567, -6.676, 0.834, -6.859, 0.9219, -6.846, 0.8438, -6.846, 0.9317, -6.859, 0.9219, -6.846, 0.834, -6.859, 0.8438, -6.873, 0.9317, -6.859, 0.834, -6.859, 0.9219, -6.873, 0.9317, -6.859, 0.8438, -6.873, 0.8438, -6.897, 0.9219, -6.873, 0.8438, -6.873, 0.9219, -6.897, 0.9219, -6.873, 0.8438, -6.897, 0.8301, -6.898, 0.9219, -6.897, 0.8438, -6.897, 0.9356, -6.898, 0.9219, -6.897, 0.8301, -6.898, 0.8301, -6.93, 0.9356, -6.898, 0.8301, -6.898, 0.8301, -6.93, 0.9356, -6.93, 0.9356, -6.898, 0.7739, -6.687, 0.7811, -6.692, 0.7715, -6.686, 0.959, -6.732, 0.9571, -6.742, 0.9629, -6.736, 0.959, -6.732, 0.9532, -6.74, 0.9571, -6.742, 0.9571, -6.742, 0.9532, -6.74, 0.9297, -6.74, 0.9434, -6.742, 0.9571, -6.742, 0.9297, -6.74, 0.7715, -6.686, 0.7811, -6.692, 0.6602, -6.594, 0.627, -6.932, 0.8282, -6.932, 0.8282, -6.912, 0.8282, -6.912, 0.627, -6.912, 0.627, -6.932, 0.6133, -6.912, 0.6075, -6.912, 0.6075, -6.932, 0.6075, -6.932, 0.6133, -6.932, 0.6133, -6.912, 0.2481, -6.502, 0.2442, -6.512, 0.2559, -6.508, 0.2481, -6.502, 0.2383, -6.502, 0.2442, -6.512, 0.2481, -6.502, 0.2442, -6.494, 0.2383, -6.502, 0.2481, -6.502, 0.2559, -6.496, 0.2442, -6.494, 0.2481, -6.502, 0.2559, -6.508, 0.2559, -6.496, 0.3125, -6.498, 0.3145, -6.488, 0.3047, -6.492, 0.3125, -6.498, 0.3223, -6.498, 0.3145, -6.488, 0.3125, -6.498, 0.3145, -6.508, 0.3223, -6.498, 0.3125, -6.498, 0.3047, -6.504, 0.3145, -6.508, 0.3125, -6.498, 0.3047, -6.492, 0.3047, -6.504, 0.959, -6.732, 0.9454, -6.658, 0.9415, -6.658, 0.959, -6.732, 0.9629, -6.736, 0.9454, -6.658, 0.5704, -6.6, 0.5977, -6.631, 0.6446, -6.603, 0.5977, -6.631, 0.5997, -6.637, 0.6446, -6.603, 0.5997, -6.637, 0.592, -6.655, 0.6446, -6.603, 0.6446, -6.603, 0.592, -6.655, 0.7567, -6.676, 0.592, -6.655, 0.5866, -6.658, 0.7567, -6.676, 0.5866, -6.658, 0.314, -6.676, 0.7567, -6.676, 0.3487, -6.658, 0.314, -6.676, 0.5866, -6.658, 0.2852, -6.6, 0.314, -6.676, 0.3487, -6.658, 0.3487, -6.658, 0.3262, -6.6, 0.2852, -6.6, 0.2481, -6.502, 0.2559, -6.508, 0.2559, -6.496, 0.2481, -6.502, 0.2442, -6.512, 0.2559, -6.508, 0.2481, -6.502, 0.2383, -6.502, 0.2442, -6.512, 0.2481, -6.502, 0.2442, -6.494, 0.2383, -6.502, 0.2481, -6.502, 0.2559, -6.496, 0.2442, -6.494, 0.9531, -6.926, 0.9473, -6.929, 0.9848, -6.926, 0.9473, -6.929, 0.9844, -6.929, 0.9848, -6.926, 0.9848, -6.926, 0.9844, -6.929, 0.9894, -6.922, 0.9844, -6.929, 0.9911, -6.924, 0.9894, -6.922, 0.7969, -6.887, 0.8028, -6.881, 0.7969, -6.879, 0.7969, -6.887, 0.8028, -6.889, 0.8028, -6.881, 0.7969, -6.887, 0.6778, -6.879, 0.6778, -6.887, 0.7969, -6.887, 0.7969, -6.879, 0.6778, -6.879, 0.6602, -6.594, 0.8184, -6.715, 0.8243, -6.707, 0.6602, -6.594, 0.7956, -6.701, 0.8184, -6.715, 0.6602, -6.594, 0.5489, -6.543, 0.6446, -6.603, 0.6446, -6.603, 0.7567, -6.676, 0.6602, -6.594, 0.7859, -6.695, 0.7956, -6.701, 0.6602, -6.594, 0.1504, -6.51, 0.1504, -6.541, 0.1583, -6.504, 0.1504, -6.541, 0.1583, -6.547, 0.1583, -6.504, 0.1504, -6.457, 0.1504, -6.484, 0.1583, -6.451, 0.1504, -6.484, 0.1583, -6.49, 0.1583, -6.451, 0.1583, -6.451, 0.1583, -6.49, 0.1583, -6.562, 0.1583, -6.49, 0.1583, -6.504, 0.1583, -6.562, 0.1583, -6.504, 0.1583, -6.547, 0.1583, -6.562, 0.1504, -6.568, 0.1504, -6.602, 0.1583, -6.562, 0.1504, -6.602, 0.1583, -6.607, 0.1583, -6.562, 0.1583, -6.562, 0.1583, -6.607, 0.1583, -6.623, 0.1602, -6.992, 0.1583, -6.562, 0.1583, -6.623, 0.1602, -6.992, 0.1602, -6.246, 0.1583, -6.562, 0.1583, -6.562, 0.1602, -6.246, 0.1583, -6.316, 0.1602, -6.246, 0.1504, -6.242, 0.1583, -6.316, 0.1583, -6.316, 0.1504, -6.242, 0.1504, -6.311, 0.1583, -6.316, 0.1583, -6.332, 0.1583, -6.562, 0.1504, -6.338, 0.1504, -6.369, 0.1583, -6.332, 0.1583, -6.375, 0.1583, -6.332, 0.1504, -6.369, 0.1583, -6.332, 0.1583, -6.375, 0.1583, -6.562, 0.1583, -6.375, 0.1583, -6.391, 0.1583, -6.562, 0.1583, -6.391, 0.1583, -6.436, 0.1583, -6.562, 0.1583, -6.562, 0.1583, -6.436, 0.1583, -6.451, 0.1504, -6.397, 0.1504, -6.43, 0.1583, -6.391, 0.1504, -6.43, 0.1583, -6.436, 0.1583, -6.391, 0.1504, -6.742, 0.1504, -6.775, 0.1583, -6.736, 0.1504, -6.775, 0.1583, -6.781, 0.1583, -6.736, 0.1602, -6.992, 0.1583, -6.736, 0.1583, -6.781, 0.1602, -6.992, 0.1583, -6.721, 0.1583, -6.736, 0.1602, -6.992, 0.1583, -6.678, 0.1583, -6.721, 0.1602, -6.992, 0.1583, -6.623, 0.1583, -6.678, 0.1583, -6.623, 0.1583, -6.664, 0.1583, -6.678, 0.1504, -6.658, 0.1583, -6.664, 0.1583, -6.623, 0.1504, -6.629, 0.1504, -6.658, 0.1583, -6.623, 0.1504, -6.684, 0.1504, -6.715, 0.1583, -6.678, 0.1504, -6.715, 0.1583, -6.721, 0.1583, -6.678, 0.1602, -6.992, 0.1583, -6.838, 0.1583, -6.853, 0.1602, -6.992, 0.1583, -6.797, 0.1583, -6.838, 0.1602, -6.992, 0.1583, -6.781, 0.1583, -6.797, 0.1504, -6.803, 0.1504, -6.832, 0.1583, -6.797, 0.1504, -6.832, 0.1583, -6.838, 0.1583, -6.797, 0.1504, -6.859, 0.1504, -6.893, 0.1583, -6.853, 0.1504, -6.893, 0.1583, -6.898, 0.1583, -6.853, 0.1602, -6.992, 0.1583, -6.853, 0.1583, -6.898, 0.1602, -6.992, 0.1583, -6.898, 0.1583, -6.914, 0.1602, -6.992, 0.1583, -6.914, 0.1504, -6.996, 0.1583, -6.914, 0.1504, -6.92, 0.1504, -6.996, 0.9317, -6.859, 0.8438, -6.846, 0.9219, -6.846, 0.834, -6.859, 0.8438, -6.846, 0.9317, -6.859, 0.9219, -6.873, 0.834, -6.859, 0.9317, -6.859, 0.8438, -6.873, 0.834, -6.859, 0.9219, -6.873, 0.9219, -6.897, 0.8438, -6.873, 0.9219, -6.873, 0.8438, -6.897, 0.8438, -6.873, 0.9219, -6.897, 0.9356, -6.898, 0.8438, -6.897, 0.9219, -6.897, 0.8301, -6.898, 0.8438, -6.897, 0.9356, -6.898, 0.8301, -6.93, 0.8301, -6.898, 0.9356, -6.898, 0.9356, -6.898, 0.9356, -6.93, 0.8301, -6.93, 0.0821, -6.715, 0.0821, -6.684, 0.0743, -6.721, 0.0821, -6.684, 0.0743, -6.678, 0.0743, -6.721, 0.0723, -6.992, 0.0743, -6.721, 0.0743, -6.678, 0.0723, -6.992, 0.0743, -6.678, 0.0743, -6.623, 0.0723, -6.992, 0.0743, -6.623, 0.0743, -6.562, 0.0723, -6.992, 0.0743, -6.562, 0.0723, -6.246, 0.0743, -6.316, 0.0723, -6.246, 0.0743, -6.562, 0.0821, -6.242, 0.0723, -6.246, 0.0743, -6.316, 0.0821, -6.311, 0.0821, -6.242, 0.0743, -6.316, 0.0723, -6.992, 0.0743, -6.736, 0.0743, -6.721, 0.0723, -6.992, 0.0743, -6.853, 0.0743, -6.838, 0.0821, -6.832, 0.0821, -6.803, 0.0743, -6.838, 0.0821, -6.803, 0.0743, -6.797, 0.0743, -6.838, 0.0723, -6.992, 0.0743, -6.838, 0.0743, -6.797, 0.0723, -6.992, 0.0743, -6.797, 0.0743, -6.781, 0.0723, -6.992, 0.0743, -6.781, 0.0743, -6.736, 0.0821, -6.742, 0.0743, -6.736, 0.0743, -6.781, 0.0821, -6.775, 0.0821, -6.742, 0.0743, -6.781, 0.0743, -6.914, 0.0821, -6.996, 0.0821, -6.92, 0.0723, -6.992, 0.0821, -6.996, 0.0743, -6.914, 0.0723, -6.992, 0.0743, -6.914, 0.0743, -6.898, 0.0723, -6.992, 0.0743, -6.898, 0.0743, -6.853, 0.0821, -6.859, 0.0743, -6.853, 0.0743, -6.898, 0.0821, -6.893, 0.0821, -6.859, 0.0743, -6.898, 0.6719, -6.898, 0.8086, -6.91, 0.8086, -6.898, 0.6719, -6.898, 0.6719, -6.91, 0.8086, -6.91, 0.8086, -6.898, 0.8125, -6.91, 0.8125, -6.898, 0.8086, -6.91, 0.8125, -6.91, 0.8086, -6.898, 0.627, -6.885, 0.6368, -6.894, 0.6368, -6.883, 0.627, -6.885, 0.627, -6.897, 0.6368, -6.894, 0.6368, -6.883, 0.6407, -6.893, 0.6407, -6.883, 0.6368, -6.894, 0.6407, -6.893, 0.6368, -6.883, 0.6583, -6.879, 0.6778, -6.887, 0.6778, -6.879, 0.6583, -6.889, 0.6778, -6.887, 0.6583, -6.879, 0.6407, -6.883, 0.6583, -6.889, 0.6583, -6.879, 0.6407, -6.893, 0.6583, -6.889, 0.6407, -6.883, 0.2382, -6.565, 0.2329, -6.565, 0.2382, -6.89, 0.2329, -6.89, 0.2382, -6.89, 0.2329, -6.565, 0.3233, -6.701, 0.3313, -6.722, 0.7956, -6.701, 0.8288, -6.722, 0.7956, -6.701, 0.3313, -6.722, 0.2508, -6.586, 0.2457, -6.586, 0.2506, -6.881, 0.2455, -6.881, 0.2506, -6.881, 0.2457, -6.586, 0.2382, -6.565, 0.2329, -6.565, 0.2382, -6.89, 0.2329, -6.89, 0.2382, -6.89, 0.2329, -6.565, 0.0821, -6.484, 0.0821, -6.457, 0.0743, -6.49, 0.0821, -6.457, 0.0743, -6.451, 0.0743, -6.49, 0.0821, -6.541, 0.0821, -6.51, 0.0743, -6.547, 0.0821, -6.51, 0.0743, -6.504, 0.0743, -6.547, 0.0821, -6.602, 0.0821, -6.568, 0.0743, -6.607, 0.0821, -6.568, 0.0743, -6.562, 0.0743, -6.607, 0.9454, -6.656, 0.9415, -6.656, 0.9415, -6.658, 0.9948, -6.656, 0.9727, -6.637, 0.9454, -6.656, 0.9727, -6.637, 0.9454, -6.637, 0.9454, -6.656, 0.9454, -6.656, 0.9454, -6.637, 0.9415, -6.656, 0.9454, -6.637, 0.9415, -6.633, 0.9415, -6.656, 0.627, -6.932, 0.6211, -6.912, 0.6211, -6.932, 0.627, -6.912, 0.6211, -6.912, 0.627, -6.932, 0.9961, -6.658, 0.9961, -6.656, 0.9948, -6.656, 0.9727, -6.633, 0.9948, -6.656, 0.9961, -6.656, 0.9727, -6.633, 0.9727, -6.637, 0.9948, -6.656, 0.9727, -6.633, 0.9454, -6.637, 0.9727, -6.637, 0.9727, -6.633, 0.9415, -6.633, 0.9454, -6.637, 0.9961, -6.658, 0.9922, -6.658, 0.9961, -6.91, 0.9922, -6.658, 0.9922, -6.906, 0.9961, -6.91, 0.7692, -6.768, 0.7646, -6.756, 0.7853, -6.769, 0.7616, -6.76, 0.7646, -6.756, 0.7692, -6.768, 0.6974, -6.756, 0.7646, -6.756, 0.7616, -6.76, 0.7168, -6.76, 0.6974, -6.756, 0.7616, -6.76, 0.7147, -6.761, 0.6974, -6.756, 0.7168, -6.76, 0.7075, -6.768, 0.6974, -6.756, 0.7147, -6.761, 0.7139, -6.762, 0.7075, -6.768, 0.7147, -6.761, 0.7143, -6.765, 0.7075, -6.768, 0.7139, -6.762, 0.7164, -6.768, 0.7075, -6.768, 0.7143, -6.765, 0.9356, -6.728, 0.9356, -6.639, 0.92, -6.728, 0.9356, -6.639, 0.92, -6.639, 0.92, -6.728, 0.92, -6.728, 0.92, -6.639, 0.9043, -6.728, 0.92, -6.639, 0.9043, -6.639, 0.9043, -6.728, 0.9043, -6.728, 0.9043, -6.639, 0.8887, -6.728, 0.9043, -6.639, 0.8887, -6.639, 0.8887, -6.728, 0.8887, -6.728, 0.8887, -6.639, 0.8711, -6.728, 0.8887, -6.639, 0.8711, -6.639, 0.8711, -6.728, 0.9356, -6.728, 0.9356, -6.639, 0.92, -6.728, 0.9356, -6.639, 0.92, -6.639, 0.92, -6.728, 0.92, -6.728, 0.92, -6.639, 0.9043, -6.728, 0.92, -6.639, 0.9043, -6.639, 0.9043, -6.728, 0.9043, -6.728, 0.9043, -6.639, 0.8887, -6.728, 0.9043, -6.639, 0.8887, -6.639, 0.8887, -6.728, 0.8887, -6.728, 0.8887, -6.639, 0.8711, -6.728, 0.8887, -6.639, 0.8711, -6.639, 0.8711, -6.728, 0.9356, -6.728, 0.9356, -6.639, 0.92, -6.728, 0.9356, -6.639, 0.92, -6.639, 0.92, -6.728, 0.92, -6.728, 0.92, -6.639, 0.9043, -6.728, 0.92, -6.639, 0.9043, -6.639, 0.9043, -6.728, 0.9043, -6.728, 0.9043, -6.639, 0.8887, -6.728, 0.9043, -6.639, 0.8887, -6.639, 0.8887, -6.728, 0.8887, -6.728, 0.8887, -6.639, 0.8711, -6.728, 0.8887, -6.639, 0.8711, -6.639, 0.8711, -6.728, 0.9434, -6.812, 0.9434, -6.742, 0.9297, -6.814, 0.9434, -6.742, 0.9297, -6.74, 0.9297, -6.814, 0.6719, -6.91, 0.6719, -6.898, 0.6387, -6.906, 0.6719, -6.898, 0.6387, -6.897, 0.6387, -6.906, 0.004, -6.988, 0.0293, -6.988, 0.004, -6.25, 0.0293, -6.988, 0.0293, -6.25, 0.004, -6.25, 0.1504, -6.311, 0.1504, -6.242, 0.0821, -6.311, 0.1504, -6.242, 0.0821, -6.242, 0.0821, -6.311, 0.2032, -6.988, 0.2286, -6.988, 0.2032, -6.25, 0.2286, -6.988, 0.2286, -6.25, 0.2032, -6.25, 0.0293, -6.988, 0.0411, -6.988, 0.0293, -6.25, 0.0411, -6.988, 0.0411, -6.25, 0.0293, -6.25, 0.2032, -6.25, 0.1915, -6.25, 0.2032, -6.988, 0.1915, -6.25, 0.1915, -6.988, 0.2032, -6.988, 0.2852, -6.6, 0.2383, -6.543, 0.2696, -6.603, 0.2383, -6.543, 0.2364, -6.559, 0.2696, -6.603, 0.3047, -6.516, 0.2579, -6.516, 0.3047, -6.525, 0.2579, -6.516, 0.2579, -6.525, 0.3047, -6.525, 0.3047, -6.504, 0.2579, -6.504, 0.3047, -6.516, 0.2579, -6.504, 0.2579, -6.516, 0.3047, -6.516, 0.9454, -6.658, 0.9629, -6.736, 0.9922, -6.658, 0.9629, -6.736, 0.9922, -6.906, 0.9922, -6.658, 0.9551, -6.906, 0.9922, -6.906, 0.9629, -6.736, 0.9571, -6.742, 0.9551, -6.906, 0.9629, -6.736, 0.9551, -6.816, 0.9551, -6.906, 0.9571, -6.742, 0.9434, -6.742, 0.9551, -6.816, 0.9571, -6.742, 0.9434, -6.742, 0.9434, -6.812, 0.9551, -6.816, 0.6211, -6.912, 0.6133, -6.912, 0.6211, -6.932, 0.6211, -6.932, 0.6133, -6.912, 0.6133, -6.932, 0.2455, -6.881, 0.2505, -6.881, 0.2457, -6.586, 0.2508, -6.586, 0.2457, -6.586, 0.2505, -6.881, 0.0411, -6.988, 0.0606, -6.988, 0.0411, -6.25, 0.0606, -6.988, 0.0606, -6.25, 0.0411, -6.25, 0.0606, -6.988, 0.0723, -6.992, 0.0606, -6.25, 0.0723, -6.992, 0.0723, -6.246, 0.0606, -6.25, 0.9512, -6.816, 0.9551, -6.816, 0.9297, -6.814, 0.9551, -6.816, 0.9434, -6.812, 0.9297, -6.814, 0.3047, -6.525, 0.2579, -6.525, 0.3047, -6.537, 0.2579, -6.525, 0.2579, -6.537, 0.3047, -6.537, 0.3047, -6.516, 0.2579, -6.516, 0.3047, -6.525, 0.2579, -6.516, 0.2579, -6.525, 0.3047, -6.525, 0.3047, -6.504, 0.2579, -6.504, 0.3047, -6.516, 0.2579, -6.504, 0.2579, -6.516, 0.3047, -6.516, 0.3047, -6.492, 0.2579, -6.492, 0.3047, -6.504, 0.2579, -6.492, 0.2579, -6.504, 0.3047, -6.504, 0.3047, -6.481, 0.2579, -6.481, 0.3047, -6.492, 0.2579, -6.481, 0.2579, -6.492, 0.3047, -6.492, 0.0743, -6.436, 0.0743, -6.451, 0.1583, -6.436, 0.0743, -6.451, 0.1583, -6.451, 0.1583, -6.436, 0.0821, -6.43, 0.0821, -6.397, 0.0743, -6.436, 0.0821, -6.397, 0.0743, -6.391, 0.0743, -6.436, 0.0743, -6.375, 0.0743, -6.391, 0.1583, -6.375, 0.0743, -6.391, 0.1583, -6.391, 0.1583, -6.375, 0.0821, -6.369, 0.0821, -6.338, 0.0743, -6.375, 0.0821, -6.338, 0.0743, -6.332, 0.0743, -6.375, 0.0743, -6.316, 0.0743, -6.332, 0.1583, -6.316, 0.0743, -6.332, 0.1583, -6.332, 0.1583, -6.316, 0.1504, -6.338, 0.1583, -6.332, 0.0821, -6.338, 0.1583, -6.332, 0.0743, -6.332, 0.0821, -6.338, 0.1583, -6.898, 0.1504, -6.893, 0.0743, -6.898, 0.1504, -6.893, 0.0821, -6.893, 0.0743, -6.898, 0.1583, -6.838, 0.1504, -6.832, 0.0743, -6.838, 0.1504, -6.832, 0.0821, -6.832, 0.0743, -6.838, 0.1583, -6.781, 0.1504, -6.775, 0.0743, -6.781, 0.1504, -6.775, 0.0821, -6.775, 0.0743, -6.781, 0.1583, -6.721, 0.1504, -6.715, 0.0743, -6.721, 0.1504, -6.715, 0.0821, -6.715, 0.0743, -6.721, 0.1583, -6.664, 0.1504, -6.658, 0.0743, -6.664, 0.1504, -6.658, 0.0821, -6.658, 0.0743, -6.664, 0.1583, -6.607, 0.1504, -6.602, 0.0743, -6.607, 0.1504, -6.602, 0.0821, -6.602, 0.0743, -6.607, 0.1583, -6.316, 0.1504, -6.311, 0.0743, -6.316, 0.1504, -6.311, 0.0821, -6.311, 0.0743, -6.316, 0.1504, -6.996, 0.1504, -6.92, 0.0821, -6.996, 0.1504, -6.92, 0.0821, -6.92, 0.0821, -6.996, 0.3313, -6.722, 0.3313, -6.726, 0.8288, -6.722, 0.3313, -6.726, 0.8288, -6.726, 0.8288, -6.722, 0.3301, -6.834, 0.3301, -6.875, 0.8262, -6.834, 0.3301, -6.875, 0.8262, -6.875, 0.8262, -6.834, 0.8536, -6.723, 0.8672, -6.723, 0.8536, -6.639, 0.8672, -6.723, 0.8672, -6.639, 0.8536, -6.639, 0.3301, -6.834, 0.2891, -6.723, 0.2891, -6.834, 0.3301, -6.834, 0.3028, -6.723, 0.2891, -6.723, 0.3301, -6.834, 0.3262, -6.723, 0.3028, -6.723, 0.3301, -6.834, 0.3301, -6.727, 0.3262, -6.723, 0.1915, -6.25, 0.1719, -6.25, 0.1915, -6.988, 0.1719, -6.25, 0.1719, -6.988, 0.1915, -6.988, 0.1719, -6.25, 0.1602, -6.246, 0.1719, -6.988, 0.1602, -6.246, 0.1602, -6.992, 0.1719, -6.988, 0.1504, -6.369, 0.1504, -6.338, 0.0821, -6.369, 0.1504, -6.338, 0.0821, -6.338, 0.0821, -6.369, 0.1504, -6.43, 0.1504, -6.397, 0.0821, -6.43, 0.1504, -6.397, 0.0821, -6.397, 0.0821, -6.43, 0.1504, -6.484, 0.1504, -6.457, 0.0821, -6.484, 0.1504, -6.457, 0.0821, -6.457, 0.0821, -6.484, 0.1504, -6.541, 0.1504, -6.51, 0.0821, -6.541, 0.1504, -6.51, 0.0821, -6.51, 0.0821, -6.541, 0.1504, -6.568, 0.0821, -6.568, 0.1504, -6.602, 0.0821, -6.568, 0.0821, -6.602, 0.1504, -6.602, 0.1504, -6.658, 0.1504, -6.629, 0.0821, -6.658, 0.1504, -6.629, 0.0821, -6.629, 0.0821, -6.658, 0.1504, -6.715, 0.1504, -6.684, 0.0821, -6.715, 0.1504, -6.684, 0.0821, -6.684, 0.0821, -6.715, 0.1504, -6.742, 0.0821, -6.742, 0.1504, -6.775, 0.0821, -6.742, 0.0821, -6.775, 0.1504, -6.775, 0.1504, -6.832, 0.1504, -6.803, 0.0821, -6.832, 0.1504, -6.803, 0.0821, -6.803, 0.0821, -6.832, 0.1504, -6.893, 0.1504, -6.859, 0.0821, -6.893, 0.1504, -6.859, 0.0821, -6.859, 0.0821, -6.893, 0.0821, -6.658, 0.0821, -6.629, 0.0743, -6.664, 0.0821, -6.629, 0.0743, -6.623, 0.0743, -6.664, 0.7086, -6.874, 0.7086, -6.837, 0.3753, -6.874, 0.3753, -6.837, 0.3753, -6.874, 0.7086, -6.837, 0.2329, -6.89, 0.2382, -6.89, 0.2329, -6.565, 0.2382, -6.565, 0.2329, -6.565, 0.2382, -6.89, 0.2454, -6.881, 0.2504, -6.881, 0.2458, -6.586, 0.2509, -6.586, 0.2458, -6.586, 0.2504, -6.881, 0.7715, -6.686, 0.7667, -6.682, 0.3175, -6.686, 0.3164, -6.682, 0.3175, -6.686, 0.7667, -6.682, 0.5704, -6.6, 0.6446, -6.603, 0.5977, -6.631, 0.8288, -6.722, 0.5977, -6.631, 0.6446, -6.603, 0.5997, -6.637, 0.5977, -6.631, 0.8288, -6.722, 0.592, -6.655, 0.5997, -6.637, 0.8288, -6.722, 0.5866, -6.658, 0.592, -6.655, 0.8288, -6.722, 0.3487, -6.658, 0.5866, -6.658, 0.8288, -6.722, 0.3313, -6.722, 0.3487, -6.658, 0.8288, -6.722, 0.3313, -6.722, 0.2852, -6.6, 0.3487, -6.658, 0.3262, -6.6, 0.3487, -6.658, 0.2852, -6.6, 0.7859, -6.695, 0.7811, -6.692, 0.321, -6.695, 0.3198, -6.692, 0.321, -6.695, 0.7811, -6.692])
me_akrailmount_reference.materials.append(mat_newscope)
me_akrailmount_reference.use_remesh_preserve_volume = False
me_akrailmount_reference.use_remesh_preserve_attributes = False
me_akrailmount_reference.use_mirror_vertex_groups = False
me_akrailmount_reference.update()
me_akrailmount_reference.normals_split_custom_set([tuple(v) for v in zip(*[iter([-0.006737, 0.5424, 0.8401, -0.07744, 0.5466, 0.8338, -0.02629, 0.536, 0.8438, -0.005967, 0.5453, 0.8382, -0.01299, 0.5494, 0.8354, -0.006737, 0.5424, 0.8401, 0.8454, 0.001014, 0.5342, 1.0, 1.538e-06, 0.0, 0.8926, 0.0009274, 0.4508, 0.8926, 0.0009274, 0.4508, 1.0, 0.0, 0.0, 0.8934, 0.0009047, 0.4493, -0.02405, -0.9365, -0.3498, 0.002878, -0.9371, -0.3489, -0.0009447, -0.9384, -0.3456, 0.0005256, -0.9988, -0.04955, -0.0009447, -0.9384, -0.3456, 0.0004035, -0.9811, -0.1935, -0.0009447, -0.9384, -0.3456, 0.002878, -0.9371, -0.3489, 0.0004035, -0.9811, -0.1935, 0.002878, -0.9371, -0.3489, -0.0002377, -0.9378, -0.3472, 0.0004035, -0.9811, -0.1935, -0.0002377, -0.9378, -0.3472, -0.004399, -0.9386, -0.345, 0.0004035, -0.9811, -0.1935, -0.004399, -0.9386, -0.345, -0.005371, -0.9382, -0.3461, 0.0004035, -0.9811, -0.1935, -0.01479, -0.9385, -0.345, -0.004399, -0.9386, -0.345, -0.0002377, -0.9378, -0.3472, 0.0006977, -0.907, -0.4211, -0.0008199, -0.8688, -0.4952, 0.0004035, -0.9811, -0.1935, 0.0009091, -0.9381, -0.3462, 0.0006977, -0.907, -0.4211, 0.0004035, -0.9811, -0.1935, -0.005371, -0.9382, -0.3461, 0.0009091, -0.9381, -0.3462, 0.0004035, -0.9811, -0.1935, -0.0302, -0.9366, -0.349, 0.0009091, -0.9381, -0.3462, -0.005371, -0.9382, -0.3461, 0.772, 0.001261, 0.6356, 0.772, 0.001303, 0.6356, 0.772, 0.001341, 0.6356, 0.772, 0.001261, 0.6356, 0.7721, 0.001218, 0.6355, 0.772, 0.001303, 0.6356, 0.7722, 0.001145, 0.6354, 0.7721, 0.001218, 0.6355, 0.772, 0.001261, 0.6356, 0.772, 0.001452, 0.6356, 0.7722, 0.001145, 0.6354, 0.772, 0.001261, 0.6356, 0.7722, 0.001362, 0.6354, 0.7722, 0.001145, 0.6354, 0.772, 0.001452, 0.6356, 0.7715, 0.001593, 0.6362, 0.7722, 0.001362, 0.6354, 0.772, 0.001452, 0.6356, 0.7704, -0.001452, 0.6376, 0.7722, 0.001362, 0.6354, 0.7715, 0.001593, 0.6362, 0.772, 0.001744, 0.6356, 0.7704, -0.001452, 0.6376, 0.7715, 0.001593, 0.6362, 0.7715, 0.001593, 0.6362, 0.7716, 0.001306, 0.6361, 0.772, 0.001744, 0.6356, -1.0, -5.741e-07, 0.0, -1.0, -5.741e-07, 0.0, -1.0, -5.741e-07, 0.0, 1.0, 0.0, 0.0, 1.0, 0.0, 0.0, 1.0, 0.0, 0.0, -1.0, 2.514e-07, 0.0, -1.0, 2.514e-07, 0.0, -1.0, 2.514e-07, 0.0, 1.0, 1.163e-06, 0.0, 1.0, 1.163e-06, 0.0, 0.5765, 0.1049, -0.8103, 1.0, 0.0, 0.0, 1.0, 1.163e-06, 0.0, 0.5765, 0.1049, -0.8103, 0.5765, 0.1049, -0.8103, 1.0, 0.0, 0.0, 1.0, 0.0, 0.0, -1.0, -2.594e-07, 0.0, -1.0, -2.594e-07, 0.0, -1.0, -2.594e-07, 0.0, 1.0, 3.634e-07, 0.0, 1.0, 3.634e-07, 0.0, 1.0, 3.634e-07, 0.0, 0.0, 0.8691, 0.4946, 0.0, 0.8691, 0.4946, 0.0, 0.8691, 0.4946, 0.0, 0.8691, 0.4946, 0.0, 0.8691, 0.4946, 0.0, 0.8691, 0.4946, 0.0, 0.8696, 0.4937, 0.0, 0.8696, 0.4937, 0.0, 0.8696, 0.4937, 0.0, 0.8696, 0.4937, 0.0, 0.8696, 0.4937, 0.0, 0.8696, 0.4937, -0.0001513, 0.8696, 0.4938, -0.0001397, 0.8695, 0.4939, -2.427e-05, 0.8692, 0.4945, -0.0001397, 0.8695, 0.4939, 0.0, 0.8691, 0.4946, -2.427e-05, 0.8692, 0.4945, 0.0, 0.8686, 0.4955, 0.0, 0.8686, 0.4955, 0.0, 0.8686, 0.4955, 0.0, 0.8686, 0.4955, 0.0, 0.8686, 0.4955, 0.0, 0.8686, 0.4955, 0.0, -0.8673, 0.4978, 0.0, -0.8673, 0.4978, 0.0, -0.8673, 0.4978, 0.0, -0.8673, 0.4978, 0.0, -0.8673, 0.4978, 0.0, -0.8673, 0.4978, 0.0, -0.8675, 0.4974, 0.0, -0.8675, 0.4974, 0.0, -0.8675, 0.4974, 0.0, -0.8675, 0.4974, 0.0, -0.8675, 0.4974, 0.0, -0.8675, 0.4974, 0.06222, 0.5399, 0.8394, 8.16e-05, 0.5447, 0.8386, 0.0206, 0.5414, 0.8405, 1.0, -9.041e-08, 0.0, 1.0, 0.0, 0.0, 1.0, 0.0, 0.0, 1.0, -2.885e-07, 0.0, 1.0, 0.0, 0.0, 1.0, -9.041e-08, 0.0, 1.0, -1.046e-06, 0.0, 1.0, -2.885e-07, 0.0, 1.0, -9.041e-08, 0.0, 0.3163, 0.002205, 0.9486, 0.3163, 0.002254, 0.9487, 0.3164, 0.002169, 0.9486, 0.3164, 0.002169, 0.9486, 0.3164, 0.002121, 0.9486, 0.3163, 0.002205, 0.9486, 0.0, 0.8934, -0.4493, 0.0, 0.8934, -0.4493, 0.0, 0.8934, -0.4493, 0.0, 0.8934, -0.4493, 0.0, 0.8934, -0.4493, 0.0, 0.8934, -0.4493, 1.0, -1.004e-07, 0.0, 1.0, -2.781e-07, 0.0, 1.0, -1.926e-07, 0.0, 1.0, 1.34e-08, 0.0, 1.0, -2.781e-07, 0.0, 1.0, -1.004e-07, 0.0, 1.0, -9.975e-08, 0.0, 1.0, 1.34e-08, 0.0, 1.0, -1.004e-07, 0.0, 1.0, -2.763e-07, 0.0, 1.0, 1.34e-08, 0.0, 1.0, -9.975e-08, 0.0, 1.0, 1.144e-07, 0.0, 1.0, -2.763e-07, 0.0, 1.0, -9.975e-08, 0.0, 1.0, 4.219e-07, 0.0, 1.0, -2.763e-07, 0.0, 1.0, 1.144e-07, 0.0, 1.0, 2.844e-07, 0.0, 1.0, 4.219e-07, 0.0, 1.0, 1.144e-07, 0.0, 1.0, 8.863e-08, 0.0, 1.0, 2.844e-07, 0.0, 1.0, 1.144e-07, 0.0, 1.0, 8.863e-08, 0.0, 1.0, 1.059e-07, 0.0, 1.0, 2.844e-07, 0.0, 1.0, 8.863e-08, 0.0, 1.0, 1.067e-07, 0.0, 1.0, 1.059e-07, 0.0, 1.0, 8.863e-08, 0.0, 1.0, -1.926e-07, 0.0, 1.0, 1.067e-07, 0.0, 1.0, 8.863e-08, 0.0, 1.0, -1.004e-07, 0.0, 1.0, -1.926e-07, 0.0, 7.56e-05, -0.002234, -1.0, 0.0002621, -0.001825, -1.0, 0.0, -0.002058, -1.0, 7.56e-05, -0.002234, -1.0, 0.0002661, -0.002337, -1.0, 0.0002621, -0.001825, -1.0, 7.56e-05, -0.002234, -1.0, -9.488e-05, -0.002575, -1.0, 0.0002661, -0.002337, -1.0, 7.56e-05, -0.002234, -1.0, -9.403e-05, -0.002402, -1.0, -9.488e-05, -0.002575, -1.0, 7.56e-05, -0.002234, -1.0, 0.0, -0.002058, -1.0, -9.403e-05, -0.002402, -1.0, -0.0002038, -0.001963, -1.0, -0.000126, -0.001543, -1.0, 0.0, -0.001979, -1.0, -0.0002038, -0.001963, -1.0, -0.0004057, -0.001694, -1.0, -0.000126, -0.001543, -1.0, -0.0002038, -0.001963, -1.0, -0.0003798, -0.002166, -1.0, -0.0004057, -0.001694, -1.0, -0.0002038, -0.001963, -1.0, -9.145e-05, -0.002404, -1.0, -0.0003798, -0.002166, -1.0, -0.0002038, -0.001963, -1.0, 0.0, -0.001979, -1.0, -9.145e-05, -0.002404, -1.0, 0.2872, 0.9579, -0.002006, 0.2871, 0.9579, -0.00199, 0.2807, 0.9597, 0.01513, 0.2871, 0.9579, -0.00199, 0.2753, 0.9609, 0.02927, 0.2807, 0.9597, 0.01513, 0.2258, 0.962, 0.1535, 0.2807, 0.9597, 0.01513, 0.2753, 0.9609, 0.02927, 0.6382, 0.6318, 0.44, 0.6382, 0.6318, 0.44, 0.6382, 0.6318, 0.44, 5.503e-05, 0.001782, 1.0, 0.0, 0.001979, 1.0, 0.0002771, 0.002282, 1.0, 5.503e-05, 0.001782, 1.0, -0.0001259, 0.001541, 1.0, 0.0, 0.001979, 1.0, 5.503e-05, 0.001782, 1.0, -0.0001607, 0.001387, 1.0, -0.0001259, 0.001541, 1.0, 5.503e-05, 0.001782, 1.0, 0.0002528, 0.001724, 1.0, -0.0001607, 0.001387, 1.0, 5.503e-05, 0.001782, 1.0, 0.0002771, 0.002282, 1.0, 0.0002528, 0.001724, 1.0, 0.0, -0.6017, -0.7987, 0.0, -0.6017, -0.7987, 0.0, -0.6017, -0.7987, 0.0, -0.6017, -0.7987, 0.0, -0.6017, -0.7987, 0.0, -0.6017, -0.7987, 0.0, 1.0, -0.002235, 0.0, 1.0, -0.002235, 0.0, 1.0, -0.002235, 0.0, 1.0, -0.002235, 0.0, 1.0, -0.002235, 0.0, 1.0, -0.002235, 0.0, 0.5985, -0.8011, 0.0, 0.5985, -0.8011, 0.0, 0.5985, -0.8011, 0.0, 0.5985, -0.8011, 0.0, 0.5985, -0.8011, 0.0, 0.5985, -0.8011, 0.0, -0.002049, -1.0, 0.0, -0.002049, -1.0, 0.0, -0.002049, -1.0, 0.0, -0.002049, -1.0, 0.0, -0.002049, -1.0, 0.0, -0.002049, -1.0, 0.1126, -0.7484, 0.6536, 0.1126, -0.7484, 0.6536, 0.1126, -0.7484, 0.6536, 0.1484, -0.9889, 0.002125, 0.1483, -0.9889, 0.002108, 0.1479, -0.9887, -0.02234, 0.1483, -0.9889, 0.002108, 0.1477, -0.988, -0.04463, 0.1479, -0.9887, -0.02234, 0.1303, -0.8726, -0.4708, 0.1479, -0.9887, -0.02234, 0.1477, -0.988, -0.04463, -0.6511, -0.759, 0.001635, -0.9207, -0.3903, 0.000925, -0.9162, 0.4008, -0.0007966, -0.9207, -0.3903, 0.000925, -0.618, 0.7862, -0.00181, -0.9162, 0.4008, -0.0007966, 0.5104, -0.8599, 0.001758, 0.05339, -0.9986, 0.001988, -0.6511, -0.759, 0.001635, 0.05339, -0.9986, 0.001988, -0.9207, -0.3903, 0.000925, -0.6511, -0.759, 0.001635, 0.9668, 0.2557, -0.0006563, 0.9685, -0.2489, 0.0005967, 0.5104, -0.8599, 0.001758, 0.9685, -0.2489, 0.0005967, 0.05339, -0.9986, 0.001988, 0.5104, -0.8599, 0.001758, 0.08083, 0.9967, -0.002452, 0.4906, 0.8714, -0.001745, 0.9668, 0.2557, -0.0006563, 0.4906, 0.8714, -0.001745, 0.9685, -0.2489, 0.0005967, 0.9668, 0.2557, -0.0006563, -0.9162, 0.4008, -0.0007966, -0.618, 0.7862, -0.00181, 0.08083, 0.9967, -0.002452, -0.618, 0.7862, -0.00181, 0.4906, 0.8714, -0.001745, 0.08083, 0.9967, -0.002452, -0.666, -0.7459, 0.00146, -0.9285, -0.3712, 0.0007489, -0.9247, 0.3806, -0.001, -0.9285, -0.3712, 0.0007489, -0.6347, 0.7728, -0.00178, -0.9247, 0.3806, -0.001, -0.9247, 0.3806, -0.001, -0.6347, 0.7728, -0.00178, 0.1077, 0.9942, -0.002275, -0.6347, 0.7728, -0.00178, 0.5298, 0.8481, -0.001832, 0.1077, 0.9942, -0.002275, 0.1077, 0.9942, -0.002275, 0.5298, 0.8481, -0.001832, 0.7996, 0.6005, -0.001317, 0.5298, 0.8481, -0.001832, 0.7998, 0.6003, -0.001179, 0.7996, 0.6005, -0.001317, 0.0, -0.8124, 0.5831, 0.0, -0.8124, 0.5831, 0.0, -0.8124, 0.5831, 0.0, -0.8124, 0.5831, 0.0, -0.8124, 0.5831, 0.0, -0.8124, 0.5831, 0.0, 0.002593, 1.0, 0.0, 0.002593, 1.0, 0.0, 0.002593, 1.0, 0.0, 0.002593, 1.0, 0.0, 0.002593, 1.0, 0.0, 0.002593, 1.0, 0.0, -0.8678, 0.4969, 0.0, -0.8678, 0.4969, 0.0, -0.8678, 0.4969, 0.0, -0.8678, 0.4969, 0.0, -0.8678, 0.4969, 0.0, -0.8678, 0.4969, 0.0, 0.002588, 1.0, 0.0, 0.002588, 1.0, 0.0, 0.002588, 1.0, 0.0, 0.002588, 1.0, 0.0, 0.002588, 1.0, 0.0, 0.002588, 1.0, 0.0, -0.8681, 0.4964, 0.0, -0.8681, 0.4964, 0.0, -0.8681, 0.4964, 0.0, -0.8681, 0.4964, 0.0, -0.8681, 0.4964, 0.0, -0.8681, 0.4964, 0.0, 0.002588, 1.0, 0.0, 0.002588, 1.0, 0.0, 0.002588, 1.0, 0.0, 0.002588, 1.0, 0.0, 0.002588, 1.0, 0.0, 0.002588, 1.0, 0.0, -0.8668, 0.4987, 0.0, -0.8668, 0.4987, 0.0, -0.8668, 0.4987, 0.0, -0.8668, 0.4987, 0.0, -0.8668, 0.4987, 0.0, -0.8668, 0.4987, 0.0, 0.001727, 1.0, 0.0, 0.001727, 1.0, 0.0, 0.001727, 1.0, 0.0, 0.001727, 1.0, 0.0, 0.001727, 1.0, 0.0, 0.001727, 1.0, 0.0, -0.8129, 0.5824, 0.0, -0.8129, 0.5824, 0.0, -0.8129, 0.5824, 0.0, -0.8129, 0.5824, 0.0, -0.8129, 0.5824, 0.0, -0.8129, 0.5824, 0.0, 0.002589, 1.0, 0.0, 0.002589, 1.0, 0.0, 0.002589, 1.0, 0.0, 0.002589, 1.0, 0.0, 0.002589, 1.0, 0.0, 0.002589, 1.0, 0.0, -0.8668, 0.4987, 0.0, -0.8668, 0.4987, 0.0, -0.8668, 0.4987, 0.0, -0.8668, 0.4987, 0.0, -0.8668, 0.4987, 0.0, -0.8668, 0.4987, 0.0, 0.002588, 1.0, 0.0, 0.002588, 1.0, 0.0, 0.002588, 1.0, 0.0, 0.002588, 1.0, 0.0, 0.002588, 1.0, 0.0, 0.002588, 1.0, 0.0, -0.8129, 0.5824, 0.0, -0.8129, 0.5824, 0.0, -0.8129, 0.5824, 0.0, -0.8129, 0.5824, 0.0, -0.8129, 0.5824, 0.0, -0.8129, 0.5824, 0.0, 0.00259, 1.0, 0.0, 0.00259, 1.0, 0.0, 0.00259, 1.0, 0.0, 0.00259, 1.0, 0.0, 0.00259, 1.0, 0.0, 0.00259, 1.0, 0.0, -0.8678, 0.4969, 0.0, -0.8678, 0.4969, 0.0, -0.8678, 0.4969, 0.0, -0.8678, 0.4969, 0.0, -0.8678, 0.4969, 0.0, -0.8678, 0.4969, 0.0, 0.002591, 1.0, 0.0, 0.002591, 1.0, 0.0, 0.002591, 1.0, 0.0, 0.002591, 1.0, 0.0, 0.002591, 1.0, 0.0, 0.002591, 1.0, 1.825e-06, 0.9241, 0.3821, 7.637e-07, 0.9045, 0.4264, -1.27e-06, 0.8841, 0.4674, 7.637e-07, 0.9045, 0.4264, -2.95e-06, 0.9388, 0.3444, -1.27e-06, 0.8841, 0.4674, -1.27e-06, 0.8841, 0.4674, -2.95e-06, 0.9388, 0.3444, 0.0, 0.9926, 0.1213, -2.95e-06, 0.9388, 0.3444, 0.0, 0.9926, 0.1213, 0.0, 0.9926, 0.1213, 0.5553, -0.001612, -0.8317, 0.5553, -0.001579, -0.8316, 0.5552, -0.001656, -0.8317, 0.5551, -0.001676, -0.8318, 0.5553, -0.001612, -0.8317, 0.5552, -0.001656, -0.8317, 0.1726, -0.01605, -0.9849, 0.3979, -0.6973, -0.5962, 0.2409, -0.5012, -0.8311, 0.2409, -0.5012, -0.8311, 0.1701, -0.01688, -0.9853, 0.1726, -0.01605, -0.9849, 0.1701, -0.01688, -0.9853, 0.1701, -0.001966, -0.9854, 0.1726, -0.01605, -0.9849, 0.1701, -0.001966, -0.9854, 0.1697, -0.002035, -0.9855, 0.1726, -0.01605, -0.9849, 0.0, 1.0, -0.002028, 0.0, 1.0, -0.002029, 0.0, 1.0, -0.002028, 2.177e-05, 1.0, -0.002028, 0.0, 1.0, -0.002029, 0.0, 1.0, -0.002028, 0.000313, 1.0, -0.002016, 2.177e-05, 1.0, -0.002028, 0.0, 1.0, -0.002028, 2.177e-05, 1.0, -0.002028, 0.000313, 1.0, -0.002016, 0.0008797, 1.0, -0.001994, 0.02002, 0.5419, 0.8402, 0.0206, 0.5414, 0.8405, -0.006737, 0.5424, 0.8401, -0.01299, 0.5494, 0.8354, 0.0197, 0.5417, 0.8403, -0.006737, 0.5424, 0.8401, 0.07689, 0.5449, 0.835, -0.01299, 0.5494, 0.8354, -0.005967, 0.5453, 0.8382, 0.0, -1.0, 0.001698, 0.0, -1.0, 0.001052, 0.0, -1.0, 0.001052, 0.0, -1.0, 0.001697, 0.0, -1.0, 0.001052, 0.0, -1.0, 0.001698, 0.0, -1.0, 0.002185, 0.0, -1.0, 0.001697, 0.0, -1.0, 0.001698, 0.0, -1.0, 0.002183, 0.0, -1.0, 0.001697, 0.0, -1.0, 0.002185, -4.997e-08, -1.0, 0.002027, 0.0, -1.0, 0.002183, 0.0, -1.0, 0.002185, 0.0, -1.0, 0.001588, 0.0, -1.0, 0.002183, -4.997e-08, -1.0, 0.002027, 0.0, -1.0, 0.001853, 0.0, -1.0, 0.001588, -4.997e-08, -1.0, 0.002027, 0.0, -1.0, 0.001846, 0.0, -1.0, 0.001588, 0.0, -1.0, 0.001853, 0.0, -1.0, 0.001996, 0.0, -1.0, 0.001846, 0.0, -1.0, 0.001853, 0.0, -1.0, 0.001996, 0.0, -1.0, 0.001994, 0.0, -1.0, 0.001846, 0.07015, 0.5396, 0.839, 0.02002, 0.5419, 0.8402, 0.0197, 0.5417, 0.8403, 0.2499, -0.6371, -0.7291, 0.2499, -0.6371, -0.7291, 0.2361, -0.6174, -0.7504, 0.2499, -0.6371, -0.7291, 0.2617, -0.6537, -0.71, 0.2499, -0.6371, -0.7291, 0.1173, -0.9927, -0.02636, 0.1475, -0.9881, -0.04408, 0.1174, -0.9927, -0.02639, 0.06859, -0.9976, 0.002105, 0.1173, -0.9927, -0.02636, 0.1174, -0.9927, -0.02639, 0.0197, 0.5417, 0.8403, 0.02002, 0.5419, 0.8402, -0.006737, 0.5424, 0.8401, 0.0, 0.002049, 1.0, 0.0, 0.002049, 1.0, 0.0, 0.002049, 1.0, 0.0, 0.002049, 1.0, 0.0, 0.002049, 1.0, 0.0, 0.002049, 1.0, 0.0, 0.6018, 0.7986, 0.0, 0.6018, 0.7986, 0.0, 0.6018, 0.7986, 0.0, 0.6018, 0.7986, 0.0, 0.6018, 0.7986, 0.0, 0.6018, 0.7986, -0.0001024, 0.001949, 1.0, -6.243e-05, 0.001562, 1.0, 0.0, 0.001979, 1.0, -0.0001024, 0.001949, 1.0, -0.0002528, 0.001719, 1.0, -6.243e-05, 0.001562, 1.0, -0.0001024, 0.001949, 1.0, -0.0001799, 0.002143, 1.0, -0.0002528, 0.001719, 1.0, -0.0001024, 0.001949, 1.0, 2.218e-06, 0.002374, 1.0, -0.0001799, 0.002143, 1.0, -0.0001024, 0.001949, 1.0, 0.0, 0.001979, 1.0, 2.218e-06, 0.002374, 1.0, -7.4e-06, -0.002228, -1.0, -0.0002558, -0.00172, -1.0, -6.155e-05, -0.001562, -1.0, -7.4e-06, -0.002228, -1.0, 7.204e-05, -0.002466, -1.0, -0.0002558, -0.00172, -1.0, -7.4e-06, -0.002228, -1.0, 0.0002509, -0.003082, -1.0, 7.204e-05, -0.002466, -1.0, -7.4e-06, -0.002228, -1.0, 0.0, -0.002374, -1.0, 0.0002509, -0.003082, -1.0, -7.4e-06, -0.002228, -1.0, -6.155e-05, -0.001562, -1.0, 0.0, -0.002374, -1.0, 0.1948, 0.2232, -0.9551, 0.1947, 0.2237, -0.955, 0.2587, 0.234, -0.9372, 0.1948, 0.2232, -0.9551, 0.1301, 0.2123, -0.9685, 0.1947, 0.2237, -0.955, 0.9742, 0.0004765, 0.2258, 0.9742, 0.0005781, 0.2257, 0.9742, 0.000436, 0.2259, 0.9742, 0.0005781, 0.2257, 0.9741, 0.0002948, 0.226, 0.9742, 0.000436, 0.2259, 0.9741, 0.0002948, 0.226, 0.9744, 0.0002632, 0.2247, 0.9742, 0.000436, 0.2259, 0.9742, 0.000436, 0.2259, 0.9744, 0.0002632, 0.2247, 0.9739, 0.0003391, 0.2272, 0.9744, 0.0002632, 0.2247, 0.9733, 0.0003233, 0.2294, 0.9739, 0.0003391, 0.2272, 0.9733, 0.0003233, 0.2294, 0.9732, 0.0009019, 0.2299, 0.9739, 0.0003391, 0.2272, 0.9737, 0.001148, 0.2279, 0.9732, 0.0009019, 0.2299, 0.9733, 0.0003233, 0.2294, 0.9742, 0.001585, 0.2257, 0.9732, 0.0009019, 0.2299, 0.9737, 0.001148, 0.2279, 0.9737, 0.001148, 0.2279, 0.9745, 0.0004611, 0.2245, 0.9742, 0.001585, 0.2257, -0.0003823, 0.001887, 1.0, 0.0, 0.002073, 1.0, -3.297e-05, 0.002597, 1.0, -0.0003823, 0.001887, 1.0, -0.0004354, 0.001439, 1.0, 0.0, 0.002073, 1.0, -0.0003823, 0.001887, 1.0, -0.0009239, 0.00132, 1.0, -0.0004354, 0.001439, 1.0, -0.0003823, 0.001887, 1.0, -0.0005248, 0.00196, 1.0, -0.0009239, 0.00132, 1.0, -0.0003823, 0.001887, 1.0, -3.297e-05, 0.002597, 1.0, -0.0005248, 0.00196, 1.0, 0.6641, 0.7476, -0.001495, 0.6642, 0.7476, -0.001501, 0.6643, 0.7475, -0.001526, 0.6642, 0.7476, -0.001501, 0.6643, 0.7475, -0.00153, 0.6643, 0.7475, -0.001526, 0.6176, 0.5567, 0.5556, 0.6415, 0.5575, 0.527, 0.6415, 0.5575, 0.527, 0.6415, 0.5575, 0.527, 0.6623, 0.5576, 0.5005, 0.6415, 0.5575, 0.527, 7.395e-06, 0.01305, -0.9999, 0.0, 0.3144, -0.9493, -7.261e-06, 0.01294, -0.9999, 7.395e-06, 0.01305, -0.9999, 0.0, 0.3144, -0.9493, 0.0, 0.3144, -0.9493, 7.395e-06, 0.01305, -0.9999, 0.0, -0.002039, -1.0, 0.0, -0.002039, -1.0, 7.395e-06, 0.01305, -0.9999, -7.261e-06, 0.01294, -0.9999, 0.0, -0.002039, -1.0, -0.006737, 0.5424, 0.8401, 0.0005459, 0.5441, 0.839, 0.0, 0.5442, 0.839, -0.006737, 0.5424, 0.8401, 8.16e-05, 0.5447, 0.8386, 0.0005459, 0.5441, 0.839, -0.006737, 0.5424, 0.8401, -0.02629, 0.536, 0.8438, 0.0, 0.5381, 0.8429, 0.0, 0.5381, 0.8429, -0.005967, 0.5453, 0.8382, -0.006737, 0.5424, 0.8401, 0.0206, 0.5414, 0.8405, 8.16e-05, 0.5447, 0.8386, -0.006737, 0.5424, 0.8401, -0.8143, 0.001252, 0.5804, -0.8141, 0.001127, 0.5808, -0.8142, 0.00121, 0.5806, -0.8141, 0.001127, 0.5808, -0.814, 0.001103, 0.5808, -0.8142, 0.00121, 0.5806, -0.8143, 0.001102, 0.5805, -0.8141, 0.001005, 0.5807, -0.8142, 0.001067, 0.5806, -0.8141, 0.001005, 0.5807, -0.8141, 0.0009847, 0.5808, -0.8142, 0.001067, 0.5806, -1.0, 7.266e-07, 0.0, -1.0, 7.266e-07, 0.0, -1.0, 7.266e-07, 0.0, 1.0, 0.0, 0.0, 1.0, 0.0, 0.0, 1.0, 0.0, 0.0, -1.0, 0.0, 0.0, -1.0, 0.0, 0.0, -1.0, 0.0, 0.0, -0.8144, 0.001198, 0.5804, -0.814, 0.001031, 0.5808, -0.8143, 0.001143, 0.5805, -0.814, 0.001031, 0.5808, -0.814, 0.001003, 0.5809, -0.8143, 0.001143, 0.5805, -0.8935, 0.0009051, 0.4491, -1.0, 0.0, 0.0, -0.8926, 0.0009298, 0.4508, -0.878, 0.00217, 0.4786, -0.8935, 0.0009051, 0.4491, -0.8926, 0.0009298, 0.4508, -0.878, 0.00217, 0.4786, -0.8785, -0.0003998, 0.4778, -0.8935, 0.0009051, 0.4491, -0.8935, 0.0009051, 0.4491, -0.8785, -0.0003998, 0.4778, -0.846, -0.001041, 0.5332, -0.8785, -0.0003998, 0.4778, -0.8247, -0.001812, 0.5656, -0.846, -0.001041, 0.5332, -0.846, -0.001041, 0.5332, -0.8247, -0.001812, 0.5656, -0.814, 0.001238, 0.5809, 1.0, 2.011e-06, 0.0, 1.0, 2.011e-06, 0.0, 1.0, 2.011e-06, 0.0, -0.8143, 0.001199, 0.5805, -0.8141, 0.001088, 0.5808, -0.8142, 0.001163, 0.5806, -0.814, 0.001067, 0.5808, -0.8142, 0.001163, 0.5806, -0.8141, 0.001088, 0.5808, -1.0, -1.161e-06, 0.0, -1.0, -1.161e-06, 0.0, -0.5765, 0.1048, -0.8104, -1.0, -1.161e-06, 0.0, -1.0, 0.0, 0.0, -0.5765, 0.1048, -0.8104, -1.0, 0.0, 0.0, -1.0, 3.83e-05, 0.0, -0.5765, 0.1048, -0.8104, 1.0, -1.82e-06, 0.0, 1.0, -1.82e-06, 0.0, 1.0, -1.82e-06, 0.0, -0.8139, 0.001149, 0.581, -0.814, 0.001198, 0.5809, -0.8139, 0.001164, 0.581, -0.814, 0.001198, 0.5809, -0.814, 0.001207, 0.5809, -0.8139, 0.001164, 0.581, -0.8143, 0.001378, 0.5804, -0.8141, 0.001232, 0.5808, -0.8289, 0.001219, 0.5594, -0.8141, 0.001232, 0.5808, -0.8354, 0.001155, 0.5497, -0.8289, 0.001219, 0.5594, -0.878, 0.00217, 0.4786, -0.8289, 0.001219, 0.5594, -0.8354, 0.001155, 0.5497, -0.878, 0.00217, 0.4786, -0.8382, 0.0009949, 0.5454, -0.8289, 0.001219, 0.5594, -0.878, 0.00217, 0.4786, -0.8361, 0.001012, 0.5486, -0.8382, 0.0009949, 0.5454, -0.878, 0.00217, 0.4786, -0.8926, 0.0009298, 0.4508, -0.8361, 0.001012, 0.5486, -0.8926, 0.0009298, 0.4508, -1.0, -7.692e-07, 0.0, -0.8361, 0.001012, 0.5486, -0.8144, 0.001168, 0.5804, -0.8144, 0.001181, 0.5803, -0.8143, 0.001126, 0.5804, -0.8143, 0.001102, 0.5805, -0.8144, 0.001168, 0.5804, -0.8143, 0.001126, 0.5804, -0.8143, 0.001002, 0.5804, -0.8144, 0.001057, 0.5803, -0.8361, 0.001012, 0.5486, -0.8144, 0.001057, 0.5803, -0.8382, 0.0009949, 0.5454, -0.8361, 0.001012, 0.5486, -0.878, 0.00217, 0.4786, -0.8374, 0.0009568, 0.5466, -0.8286, 0.001052, 0.5598, -0.878, 0.00217, 0.4786, -0.8296, 0.0011, 0.5584, -0.8374, 0.0009568, 0.5466, -0.878, 0.00217, 0.4786, -0.8354, 0.001155, 0.5497, -0.8296, 0.0011, 0.5584, -0.8147, 0.001376, 0.5799, -0.8144, 0.001213, 0.5803, -0.8296, 0.0011, 0.5584, -0.8144, 0.001213, 0.5803, -0.8374, 0.0009568, 0.5466, -0.8296, 0.0011, 0.5584, -0.8143, 0.001148, 0.5805, -0.8141, 0.001051, 0.5807, -0.8286, 0.001052, 0.5598, -0.8141, 0.001051, 0.5807, -0.8366, 0.0009965, 0.5478, -0.8286, 0.001052, 0.5598, -0.878, 0.00217, 0.4786, -0.8286, 0.001052, 0.5598, -0.8366, 0.0009965, 0.5478, -0.878, 0.00217, 0.4786, -0.8366, 0.0009965, 0.5478, -0.8263, 0.003654, 0.5632, -0.878, 0.00217, 0.4786, -0.8263, 0.003654, 0.5632, -0.8249, 0.00371, 0.5653, -0.8263, 0.003654, 0.5632, -0.8143, 0.001103, 0.5804, -0.8249, 0.00371, 0.5653, 0.0, 1.0, -0.001695, 0.0, 1.0, -0.001056, 0.0, 1.0, -0.001057, 0.0, 1.0, -0.001697, 0.0, 1.0, -0.001056, 0.0, 1.0, -0.001695, 0.0, 1.0, -0.002177, 0.0, 1.0, -0.001697, 0.0, 1.0, -0.001695, 0.0, 1.0, -0.002179, 0.0, 1.0, -0.001697, 0.0, 1.0, -0.002177, 5.23e-08, 1.0, -0.001849, 0.0, 1.0, -0.002179, 0.0, 1.0, -0.002177, 1.797e-08, 1.0, -0.001632, 0.0, 1.0, -0.002179, 5.23e-08, 1.0, -0.001849, 0.0, 1.0, -0.001853, 1.797e-08, 1.0, -0.001632, 5.23e-08, 1.0, -0.001849, 0.0, 1.0, -0.001856, 1.797e-08, 1.0, -0.001632, 0.0, 1.0, -0.001853, 0.0, 1.0, -0.001999, 0.0, 1.0, -0.001856, 0.0, 1.0, -0.001853, 0.0, 1.0, -0.001853, 0.0, 1.0, -0.001998, 0.0, 1.0, -0.001999, 0.8144, 0.001002, 0.5803, 0.8143, 0.001057, 0.5804, 0.8301, 0.001001, 0.5576, 0.8143, 0.001057, 0.5804, 0.8454, 0.001014, 0.5342, 0.8301, 0.001001, 0.5576, 0.878, 0.00217, 0.4786, 0.8301, 0.001001, 0.5576, 0.8454, 0.001014, 0.5342, 0.878, 0.00217, 0.4786, 0.8454, 0.001014, 0.5342, 0.8926, 0.0009274, 0.4508, 0.878, 0.00217, 0.4786, 0.8926, 0.0009274, 0.4508, 0.8934, 0.0009047, 0.4493, 0.878, 0.00217, 0.4786, 0.8934, 0.0009047, 0.4493, 0.8785, -0.0003999, 0.4778, 0.846, -0.001039, 0.5332, 0.8785, -0.0003999, 0.4778, 0.8934, 0.0009047, 0.4493, 0.8247, -0.001812, 0.5656, 0.8785, -0.0003999, 0.4778, 0.846, -0.001039, 0.5332, 0.814, 0.001238, 0.5809, 0.8247, -0.001812, 0.5656, 0.846, -0.001039, 0.5332, 0.878, 0.00217, 0.4786, 0.8369, 0.001128, 0.5474, 0.8301, 0.001001, 0.5576, 0.878, 0.00217, 0.4786, 0.8365, 0.001, 0.5479, 0.8297, 0.001102, 0.5582, 0.814, 0.001378, 0.5809, 0.8145, 0.001052, 0.5802, 0.8297, 0.001102, 0.5582, 0.8145, 0.001052, 0.5802, 0.8375, 0.0009577, 0.5464, 0.8297, 0.001102, 0.5582, 0.878, 0.00217, 0.4786, 0.8297, 0.001102, 0.5582, 0.8375, 0.0009577, 0.5464, 0.878, 0.00217, 0.4786, 0.8375, 0.0009577, 0.5464, 0.828, 0.001238, 0.5608, 0.878, 0.00217, 0.4786, 0.828, 0.001238, 0.5608, 0.8369, 0.001128, 0.5474, 0.8142, 0.001231, 0.5805, 0.8369, 0.001128, 0.5474, 0.828, 0.001238, 0.5608, 0.814, 0.001379, 0.5809, 0.8142, 0.001231, 0.5805, 0.828, 0.001238, 0.5608, 0.8263, 0.003656, 0.5632, 0.8248, 0.003704, 0.5654, 0.8143, 0.001103, 0.5804, 0.878, 0.00217, 0.4786, 0.8248, 0.003704, 0.5654, 0.8263, 0.003656, 0.5632, 0.878, 0.00217, 0.4786, 0.8263, 0.003656, 0.5632, 0.8288, 0.001052, 0.5596, 0.878, 0.00217, 0.4786, 0.8288, 0.001052, 0.5596, 0.8365, 0.001, 0.5479, 0.8142, 0.001051, 0.5806, 0.8365, 0.001, 0.5479, 0.8288, 0.001052, 0.5596, 0.814, 0.001149, 0.5808, 0.8142, 0.001051, 0.5806, 0.8288, 0.001052, 0.5596, 0.0, 0.002038, 1.0, 0.0, 0.002038, 1.0, 0.0, 0.002038, 1.0, 0.0, 0.002038, 1.0, 0.0, 0.002038, 1.0, 0.0, 0.002038, 1.0, 0.0, -0.5131, 0.8584, 0.0, -0.5131, 0.8584, 0.0, -0.5131, 0.8584, 0.0, -0.5131, 0.8584, 0.0, -0.5131, 0.8584, 0.0, -0.5131, 0.8584, 0.0, -0.9054, 0.4246, 0.0, -0.9054, 0.4246, 0.0, -0.9054, 0.4246, 0.0, -0.9054, 0.4246, 0.0, -0.9054, 0.4246, 0.0, -0.9054, 0.4246, 0.0, -0.9904, -0.1384, 0.0, -0.9904, -0.1384, 0.0, -0.9904, -0.1384, 0.0, -0.9904, -0.1384, 0.0, -0.9904, -0.1384, 0.0, -0.9904, -0.1384, -2.669e-08, -0.7352, -0.6778, 0.0, -0.7301, -0.6833, 0.0, -0.7301, -0.6833, 0.0, -0.7401, -0.6725, 0.0, -0.7301, -0.6833, -2.669e-08, -0.7352, -0.6778, 0.0, -0.746, -0.666, 0.0, -0.7401, -0.6725, -2.669e-08, -0.7352, -0.6778, 0.0, -0.746, -0.666, 0.0, -0.7401, -0.6725, 0.0, -0.746, -0.666, 0.3705, 0.001908, 0.9288, 0.3702, 0.001904, 0.929, 0.3699, 0.001901, 0.9291, 0.3699, 0.001901, 0.9291, 0.3699, 0.001901, 0.9291, 0.3702, 0.001904, 0.929, 0.9682, 0.0005243, 0.2504, 0.9681, 0.0005238, 0.2504, 0.9682, 0.0005267, 0.2503, 0.968, 0.0005044, 0.2508, 0.9682, 0.0005267, 0.2503, 0.9681, 0.0005238, 0.2504, 0.7576, -0.001344, -0.6527, 0.7563, -0.001323, -0.6542, 0.7563, -0.001323, -0.6542, 0.755, -0.001301, -0.6557, 0.7563, -0.001323, -0.6542, 0.7563, -0.001323, -0.6542, 0.3689, 0.001877, 0.9295, 0.3693, 0.001882, 0.9293, 0.3692, 0.001881, 0.9293, 0.3692, 0.001881, 0.9293, 0.3692, 0.001881, 0.9293, 0.3693, 0.001882, 0.9293, 0.814, 0.001103, 0.5808, 0.8142, 0.001005, 0.5806, 0.8141, 0.001067, 0.5807, 0.8142, 0.001005, 0.5806, 0.8142, 0.0009843, 0.5805, 0.8141, 0.001067, 0.5807, 0.814, 0.001253, 0.5809, 0.8142, 0.001126, 0.5806, 0.8141, 0.001211, 0.5808, 0.8142, 0.001126, 0.5806, 0.8143, 0.001102, 0.5805, 0.8141, 0.001211, 0.5808, 0.8139, 0.0012, 0.581, 0.8142, 0.001031, 0.5805, 0.814, 0.001143, 0.5808, 0.8142, 0.001031, 0.5805, 0.8143, 0.001003, 0.5804, 0.814, 0.001143, 0.5808, 0.7049, 0.01707, -0.7091, 0.6885, -0.0014, -0.7252, 0.6837, 0.1338, -0.7174, 1.0, 0.0, 0.0, 1.0, -2.025e-08, 0.0, 1.0, -5.074e-08, 0.0, 1.0, -2.025e-08, 0.0, 1.0, -8.148e-08, 0.0, 1.0, -5.074e-08, 0.0, 0.7049, 0.01707, -0.7091, 0.6883, -0.01087, -0.7253, 0.6885, -0.0014, -0.7252, 0.6883, -0.01087, -0.7253, 0.6727, -0.01864, -0.7397, 0.6885, -0.0014, -0.7252, 0.0, -0.5993, 0.8005, 0.0, -0.5993, 0.8005, 0.0, -0.5993, 0.8005, 0.0, -0.5993, 0.8005, 0.0, -0.5993, 0.8005, 0.0, -0.5993, 0.8005, 0.4856, 0.002775, 0.8742, 0.4856, 0.002775, 0.8742, 0.4856, 0.002775, 0.8742, 0.4281, -0.6463, 0.6317, 0.4281, -0.6463, 0.6317, 0.3656, -0.6569, 0.6595, 0.4281, -0.6463, 0.6317, 0.4959, -0.6307, 0.5969, 0.4281, -0.6463, 0.6317, 0.6648, -0.747, 0.001601, 0.665, -0.7469, 0.001641, 0.6648, -0.747, 0.001593, 0.6648, -0.747, 0.001601, 0.665, -0.7469, 0.001647, 0.665, -0.7469, 0.001641, 0.1698, 0.001996, 0.9855, 0.1694, 0.001974, 0.9855, 0.1699, 0.002004, 0.9855, 0.1694, 0.001974, 0.9855, 0.1696, 0.001981, 0.9855, 0.1699, 0.002004, 0.9855, -0.8747, -0.0009904, -0.4847, -0.8, -0.001194, -0.6, -0.9644, -0.0005856, -0.2645, -0.8001, -0.001181, -0.5999, -0.8, -0.001194, -0.6, -0.8747, -0.0009904, -0.4847, -0.8001, -0.001295, -0.5999, -0.8, -0.001194, -0.6, -0.8001, -0.001181, -0.5999, -0.7999, -0.00121, -0.6001, -0.8001, -0.001295, -0.5999, -0.8001, -0.001181, -0.5999, -0.8001, -0.001434, -0.5999, -0.8001, -0.001295, -0.5999, -0.7999, -0.00121, -0.6001, -0.9411, -0.000655, -0.338, -0.8001, -0.001295, -0.5999, -0.8001, -0.001434, -0.5999, -0.7999, -0.001548, -0.6001, -0.9411, -0.000655, -0.338, -0.8001, -0.001434, -0.5999, -0.7996, -0.0006973, -0.6006, -0.9411, -0.000655, -0.338, -0.7999, -0.001548, -0.6001, -0.9591, -0.0005777, -0.283, -0.9411, -0.000655, -0.338, -0.7996, -0.0006973, -0.6006, -0.9487, -0.3162, 0.0009999, -0.9487, 0.3162, -1.255e-06, -0.3162, 0.9487, -0.002641, -0.9487, 0.3162, -1.255e-06, 0.3162, 0.9487, -0.002641, -0.3162, 0.9487, -0.002641, -0.3162, 0.9487, -0.002641, 0.3162, 0.9487, -0.002641, 0.9487, 0.3163, -7.299e-08, 0.3162, 0.9487, -0.002641, 0.9487, -0.3162, 0.001001, 0.9487, 0.3163, -7.299e-08, 0.9487, 0.3163, -7.299e-08, 0.9487, -0.3162, 0.001001, 0.3162, -0.9487, 0.001639, 0.9487, -0.3162, 0.001001, -0.3162, -0.9487, 0.001639, 0.3162, -0.9487, 0.001639, 0.3162, -0.9487, 0.001639, -0.3162, -0.9487, 0.001639, -0.9487, -0.3162, 0.0009999, -0.3162, -0.9487, 0.001639, -0.9487, 0.3162, -1.255e-06, -0.9487, -0.3162, 0.0009999, -0.9487, -0.3162, 0.0008764, -0.9487, 0.3161, -0.0004999, -0.3162, 0.9487, -0.00164, -0.9487, 0.3161, -0.0004999, 0.3162, 0.9487, -0.00214, -0.3162, 0.9487, -0.00164, -0.3162, 0.9487, -0.00164, 0.3162, 0.9487, -0.00214, 0.9486, 0.3164, -0.001001, 0.3162, 0.9487, -0.00214, 0.9487, -0.3162, 0.0008748, 0.9486, 0.3164, -0.001001, 0.9486, 0.3164, -0.001001, 0.9487, -0.3162, 0.0008748, 0.3167, -0.9485, 0.001499, 0.9487, -0.3162, 0.0008748, -0.3158, -0.9488, 0.001502, 0.3167, -0.9485, 0.001499, 0.3167, -0.9485, 0.001499, -0.3158, -0.9488, 0.001502, -0.9487, -0.3162, 0.0008764, -0.3158, -0.9488, 0.001502, -0.9487, 0.3161, -0.0004999, -0.9487, -0.3162, 0.0008764, -0.7071, 0.7071, -0.001402, -0.7071, 0.7071, -0.001402, -0.3162, 0.9487, -0.001507, -0.7071, 0.7071, -0.001402, 0.3162, 0.9487, -0.002007, -0.3162, 0.9487, -0.001507, -0.3162, 0.9487, -0.001507, 0.3162, 0.9487, -0.002007, 0.7071, 0.7071, -0.001402, 0.3162, 0.9487, -0.002007, 0.7071, 0.7071, -0.001402, 0.7071, 0.7071, -0.001402, 0.7071, -0.7071, 0.001402, 0.7066, -0.7076, 0.001473, 0.7071, -0.7071, 0.001407, 0.7066, -0.7076, 0.001473, 0.7065, -0.7077, 0.001477, 0.7071, -0.7071, 0.001407, -0.7071, -0.7071, 0.001476, -0.707, -0.7072, 0.00146, -0.7068, -0.7074, 0.001441, -0.707, -0.7072, 0.00146, -0.7065, -0.7077, 0.001404, -0.7068, -0.7074, 0.001441, 0.6213, -0.001595, -0.7836, 0.6214, -0.001554, -0.7835, 0.6213, -0.001586, -0.7836, 0.6214, -0.001554, -0.7835, 0.6214, -0.001545, -0.7835, 0.6213, -0.001586, -0.7836, 0.0, 0.9327, 0.3606, 0.0, 0.9327, 0.3606, 1.825e-06, 0.9241, 0.3821, 0.0, 0.9327, 0.3606, 7.637e-07, 0.9045, 0.4264, 1.825e-06, 0.9241, 0.3821, 1.0, 6.564e-09, 0.0, 1.0, 6.416e-09, 0.0, 1.0, 1.471e-10, 0.0, 1.0, 6.416e-09, 0.0, 1.0, 0.0, 0.0, 1.0, 1.471e-10, 0.0, 0.0, 0.002132, 1.0, 0.0, 0.002132, 1.0, 0.0, 0.002132, 1.0, 0.0, 0.002132, 1.0, 0.0, 0.002132, 1.0, 0.0, 0.002132, 1.0, -1.0, 0.0, 0.0, -1.0, 0.0, 0.0, -1.0, 0.0, 0.0, -1.0, 0.0, 0.0, -1.0, 0.0, 0.0, -1.0, 0.0, 0.0, 0.1236, 0.002011, 0.9923, 0.1236, 0.002011, 0.9923, 0.1236, 0.002011, 0.9923, 0.1236, 0.002011, 0.9923, 0.1236, 0.002011, 0.9923, 0.1236, 0.002011, 0.9923, -0.1237, 0.002011, 0.9923, -0.1237, 0.002011, 0.9923, -0.1237, 0.002011, 0.9923, -0.1237, 0.002011, 0.9923, -0.1237, 0.002011, 0.9923, -0.1237, 0.002011, 0.9923, 0.0006977, -0.907, -0.4211, -0.001769, -0.758, -0.6523, -0.0008199, -0.8688, -0.4952, -0.001769, -0.758, -0.6523, -0.00506, -0.7571, -0.6533, -0.0008199, -0.8688, -0.4952, 0.5108, -0.8597, 0.001592, 0.05433, -0.9985, 0.001969, -0.666, -0.7459, 0.00146, 0.05433, -0.9985, 0.001969, -0.9285, -0.3712, 0.0007489, -0.666, -0.7459, 0.00146, 0.8, -0.6, 0.001179, 0.8, -0.6, 0.001179, 0.5108, -0.8597, 0.001592, 0.8, -0.6, 0.001179, 0.05433, -0.9985, 0.001969, 0.5108, -0.8597, 0.001592, 1.0, 0.0, 0.0, 1.0, 8.233e-09, 0.0, 1.0, 3.453e-09, 0.0, 1.0, 8.233e-09, 0.0, 1.0, -2.15e-08, 0.0, 1.0, 3.453e-09, 0.0, 1.0, -2.518e-08, 0.0, 1.0, -2.15e-08, 0.0, 1.0, 8.233e-09, 0.0, 1.0, -2.159e-08, 0.0, 1.0, -2.518e-08, 0.0, 1.0, 8.233e-09, 0.0, 1.0, -2.604e-09, 0.0, 1.0, -2.518e-08, 0.0, 1.0, -2.159e-08, 0.0, 1.0, -5.122e-08, 0.0, 1.0, -2.604e-09, 0.0, 1.0, -2.159e-08, 0.0, 1.0, -5.122e-08, 0.0, 1.0, 0.0, 0.0, 1.0, -2.604e-09, 0.0, 0.0, -1.0, 0.001678, 0.0, -1.0, 0.001677, 0.0, -1.0, 0.001676, 0.0, -1.0, 0.001676, 0.0, -1.0, 0.001677, 0.0, -1.0, 0.001675, 0.7549, -0.001301, -0.6559, 0.7552, -0.001307, -0.6555, 0.7554, -0.001309, -0.6553, 0.7558, -0.001317, -0.6548, 0.7554, -0.001309, -0.6553, 0.7552, -0.001307, -0.6555, 1.0, 0.0, 0.0, 1.0, 0.0, 0.0, 1.0, 0.0, 0.0, 1.0, 0.0, 0.0, 1.0, 0.0, 0.0, 1.0, 0.0, 0.0, 0.7998, -0.001216, -0.6003, 0.7995, -0.001208, -0.6007, 0.7994, -0.001207, -0.6008, 0.7995, -0.001208, -0.6007, 0.7994, -0.001207, -0.6008, 0.7994, -0.001207, -0.6008, 0.05175, 0.9932, -0.104, 0.1219, 0.9812, -0.1494, 0.122, 0.9812, -0.1495, 0.1219, 0.9812, -0.1494, 0.2436, 0.943, -0.2269, 0.122, 0.9812, -0.1495, -0.6349, -0.7726, 0.001903, -0.9247, -0.3808, 0.0009683, -0.9284, 0.3715, -0.0007484, -0.9247, -0.3808, 0.0009683, -0.6662, 0.7458, -0.001636, -0.9284, 0.3715, -0.0007484, 0.53, -0.848, 0.001748, 0.1074, -0.9942, 0.002122, -0.6349, -0.7726, 0.001903, 0.1074, -0.9942, 0.002122, -0.9247, -0.3808, 0.0009683, -0.6349, -0.7726, 0.001903, 0.9701, 0.2425, -0.0002853, 0.9702, -0.2425, 0.0003842, 0.53, -0.848, 0.001748, 0.9702, -0.2425, 0.0003842, 0.1074, -0.9942, 0.002122, 0.53, -0.848, 0.001748, 0.05377, 0.9986, -0.00197, 0.5104, 0.8599, -0.001689, 0.9701, 0.2425, -0.0002853, 0.5104, 0.8599, -0.001689, 0.9702, -0.2425, 0.0003842, 0.9701, 0.2425, -0.0002853, -0.9284, 0.3715, -0.0007484, -0.6662, 0.7458, -0.001636, 0.05377, 0.9986, -0.00197, -0.6662, 0.7458, -0.001636, 0.5104, 0.8599, -0.001689, 0.05377, 0.9986, -0.00197, -5.663e-07, 0.002593, 1.0, -4.938e-07, 0.002593, 1.0, -7.236e-08, 0.002591, 1.0, -4.938e-07, 0.002593, 1.0, 0.0, 0.002591, 1.0, -7.236e-08, 0.002591, 1.0, 0.814, 0.001149, 0.5808, 0.8139, 0.001198, 0.581, 0.814, 0.001164, 0.5809, 0.8139, 0.001198, 0.581, 0.8139, 0.001207, 0.581, 0.814, 0.001164, 0.5809, 0.0, 0.001727, 1.0, 0.0, 0.001727, 1.0, 0.0, 0.001727, 1.0, 0.0, 0.001727, 1.0, 0.0, 0.001727, 1.0, 0.0, 0.001727, 1.0, 0.814, 0.001199, 0.5809, 0.8142, 0.001087, 0.5806, 0.8141, 0.001163, 0.5808, 0.8142, 0.001087, 0.5806, 0.8142, 0.001067, 0.5805, 0.8141, 0.001163, 0.5808, 0.0, 0.00259, 1.0, 0.0, 0.00259, 1.0, 0.0, 0.00259, 1.0, 0.0, 0.00259, 1.0, 0.0, 0.00259, 1.0, 0.0, 0.00259, 1.0, 0.0, -0.8673, 0.4978, 0.0, -0.8673, 0.4978, 0.0, -0.8673, 0.4978, 0.0, -0.8673, 0.4978, 0.0, -0.8673, 0.4978, 0.0, -0.8673, 0.4978, 0.0, 0.8686, 0.4955, 0.0, 0.8686, 0.4955, 0.0, 0.8686, 0.4955, 0.0, 0.8686, 0.4955, 0.0, 0.8686, 0.4955, 0.0, 0.8686, 0.4955, 0.0, 0.8696, 0.4937, 0.0, 0.8696, 0.4937, 0.0, 0.8696, 0.4937, 0.0, 0.8696, 0.4937, 0.0, 0.8696, 0.4937, 0.0, 0.8696, 0.4937, 0.0, 0.8696, 0.4937, 0.0, 0.8696, 0.4937, 0.0, 0.8696, 0.4937, 0.0, 0.8696, 0.4937, 0.0, 0.8696, 0.4937, 0.0, 0.8696, 0.4937, 0.0, 0.8699, 0.4932, 0.0, 0.8699, 0.4932, 0.0, 0.8699, 0.4932, 0.0, 0.8699, 0.4932, 0.0, 0.8699, 0.4932, 0.0, 0.8699, 0.4932, 0.0, 0.8704, 0.4923, 0.0, 0.8704, 0.4923, 0.0, 0.8704, 0.4923, 0.0, 0.8704, 0.4923, 0.0, 0.8704, 0.4923, 0.0, 0.8704, 0.4923, 0.0, 0.8149, 0.5797, 0.0, 0.8149, 0.5797, 0.0, 0.8149, 0.5797, 0.0, 0.8149, 0.5797, 0.0, 0.8149, 0.5797, 0.0, 0.8149, 0.5797, 0.0, 0.8691, 0.4946, 0.0, 0.8691, 0.4946, 0.0, 0.8691, 0.4946, 0.0, 0.8691, 0.4946, 0.0, 0.8691, 0.4946, 0.0, 0.8691, 0.4946, 0.0, 0.0019, 1.0, 0.0, 0.0019, 1.0, 0.0, 0.0019, 1.0, 0.0, 0.0019, 1.0, 0.0, 0.0019, 1.0, 0.0, 0.0019, 1.0, 0.5994, 0.00161, 0.8005, 0.5994, 0.00161, 0.8005, 0.5994, 0.00161, 0.8005, 0.5994, 0.00161, 0.8005, 0.5994, 0.00161, 0.8005, 0.5994, 0.00161, 0.8005, 0.0, -0.002053, -1.0, 0.0, -0.002053, -1.0, 0.0, -0.002053, -1.0, 0.0, -0.002053, -1.0, 0.0, -0.002053, -1.0, 0.0, -0.002053, -1.0, 0.0, 0.002011, 1.0, 0.0, 0.002011, 1.0, 0.0, 0.002011, 1.0, 0.0, 0.002011, 1.0, 0.0, 0.002011, 1.0, 0.0, 0.002011, 1.0, 9.736e-05, -1.0, 0.001941, 0.0, -1.0, 0.001937, 0.0, -1.0, 0.001937, 9.736e-05, -1.0, 0.001941, 0.0004035, -0.9811, -0.1935, 0.0, -1.0, 0.001937, 9.736e-05, -1.0, 0.001941, 0.0005256, -0.9988, -0.04955, 0.0004035, -0.9811, -0.1935, 9.736e-05, -1.0, 0.001941, 0.003933, -1.0, 0.00209, 0.0005256, -0.9988, -0.04955, -1.0, 0.0, 0.0, -1.0, 0.0, 0.0, -1.0, 0.0, 0.0, -1.0, 0.0, 0.0, -1.0, 0.0, 0.0, -1.0, 0.0, 0.0, -0.7994, -0.001217, -0.6008, -0.7994, -0.001217, -0.6008, -0.7998, -0.001206, -0.6003, -0.7994, -0.001217, -0.6008, -0.7998, -0.001206, -0.6003, -0.7998, -0.001206, -0.6003, 0.0, 0.002065, 1.0, 0.0, 0.002065, 1.0, 0.0, 0.002065, 1.0, 0.0, 0.002065, 1.0, 0.0, 0.002065, 1.0, 0.0, 0.002065, 1.0, 0.0, 0.001978, 1.0, 0.0, 0.001978, 1.0, 0.0, 0.001978, 1.0, 0.0, 0.001978, 1.0, 0.0, 0.001978, 1.0, 0.0, 0.001978, 1.0, 0.0, 0.001899, 1.0, 0.0, 0.001899, 1.0, 0.0, 0.001899, 1.0, 0.0, 0.001899, 1.0, 0.0, 0.001899, 1.0, 0.0, 0.001899, 1.0, 0.0, 0.002157, 1.0, 0.0, 0.002157, 1.0, 0.0, 0.002157, 1.0, 0.0, 0.002157, 1.0, 0.0, 0.002157, 1.0, 0.0, 0.002157, 1.0, 0.0, 0.002065, 1.0, 0.0, 0.002065, 1.0, 0.0, 0.002065, 1.0, 0.0, 0.002065, 1.0, 0.0, 0.002065, 1.0, 0.0, 0.002065, 1.0, 0.0, 0.001899, 1.0, 0.0, 0.001899, 1.0, 0.0, 0.001899, 1.0, 0.0, 0.001899, 1.0, 0.0, 0.001899, 1.0, 0.0, 0.001899, 1.0, 0.0, 0.001727, 1.0, 0.0, 0.001727, 1.0, 0.0, 0.001727, 1.0, 0.0, 0.001727, 1.0, 0.0, 0.001727, 1.0, 0.0, 0.001727, 1.0, 0.0, 0.002374, 1.0, 0.0, 0.002374, 1.0, 0.0, 0.002374, 1.0, 0.0, 0.002374, 1.0, 0.0, 0.002374, 1.0, 0.0, 0.002374, 1.0, 0.0, 0.002373, 1.0, 0.0, 0.002373, 1.0, 0.0, 0.002373, 1.0, 0.0, 0.002373, 1.0, 0.0, 0.002373, 1.0, 0.0, 0.002373, 1.0, 0.0, 0.001978, 1.0, 0.0, 0.001978, 1.0, 0.0, 0.001978, 1.0, 0.0, 0.001978, 1.0, 0.0, 0.001978, 1.0, 0.0, 0.001978, 1.0, 0.8144, 0.001102, 0.5803, 0.8143, 0.001168, 0.5804, 0.8144, 0.001126, 0.5803, 0.8143, 0.001168, 0.5804, 0.8143, 0.001181, 0.5805, 0.8144, 0.001126, 0.5803, 0.0, -0.002026, -1.0, 0.0, -0.002026, -1.0, 0.0, -0.002026, -1.0, 0.0, -0.002026, -1.0, 0.0, -0.002026, -1.0, 0.0, -0.002026, -1.0, 0.4155, 0.001835, 0.9096, 0.415, 0.001828, 0.9098, 0.4151, 0.00183, 0.9098, 0.4146, 0.001824, 0.91, 0.4151, 0.00183, 0.9098, 0.415, 0.001828, 0.9098, 0.7565, -0.001334, -0.654, 0.7565, -0.001333, -0.654, 0.756, -0.001325, -0.6546, 0.7558, -0.001321, -0.6548, 0.756, -0.001325, -0.6546, 0.7565, -0.001333, -0.654, 0.9797, 0.0004326, 0.2006, 0.9793, 0.0004241, 0.2023, 0.9793, 0.0004245, 0.2023, 0.979, 0.0004159, 0.204, 0.9793, 0.0004245, 0.2023, 0.9793, 0.0004241, 0.2023, -0.8747, -0.0009904, -0.4847, -0.9644, -0.0005856, -0.2645, -0.9846, -0.0004758, -0.1746, -0.9847, -0.000375, -0.1743, -0.9846, -0.0004758, -0.1746, -0.9644, -0.0005856, -0.2645, -0.9847, -0.0003175, -0.1741, -0.9846, -0.0004758, -0.1746, -0.9847, -0.000375, -0.1743, -0.9847, -0.0002516, -0.174, -0.9847, -0.0003175, -0.1741, -0.9847, -0.000375, -0.1743, -0.9847, -0.0003671, -0.1742, -0.9847, -0.0002516, -0.174, -0.9847, -0.000375, -0.1743, -0.9847, -0.0002696, -0.1742, -0.9847, -0.0003671, -0.1742, -0.9847, -0.000375, -0.1743, -0.9847, -0.0002956, -0.1742, -0.9847, -0.0002696, -0.1742, -0.9847, -0.000375, -0.1743, -0.9847, -0.0002956, -0.1742, -0.9411, -0.000655, -0.338, -0.9847, -0.0002696, -0.1742, -0.9591, -0.0005777, -0.283, -0.9847, -0.0002696, -0.1742, -0.9411, -0.000655, -0.338, 0.9783, 0.0004179, 0.207, 0.9791, 0.0004342, 0.2036, 0.9791, 0.0004342, 0.2036, 0.9798, 0.0004511, 0.2001, 0.9791, 0.0004342, 0.2036, 0.9791, 0.0004342, 0.2036])] * 3)])
arm_akrailmount_qc_skeleton = bpy.data.armatures.new('akrailmount.qc_skeleton')  # bones are not reproduced

# ---- objects
ob_akrailmount_qc_skeleton = bpy.data.objects.new('akrailmount.qc_skeleton', arm_akrailmount_qc_skeleton)
ob_akrailmount_reference = bpy.data.objects.new('akrailmount_reference', me_akrailmount_reference)

# ---- transforms, parenting, visibility, modifiers, constraints
ob_akrailmount_qc_skeleton.location = (0.0, 0.0, 0.0)
ob_akrailmount_qc_skeleton.show_in_front = True
ob_akrailmount_qc_skeleton.lineart.crease_threshold = 0.0
ob_akrailmount_reference.parent = ob_akrailmount_qc_skeleton
ob_akrailmount_reference.location = (0.0, 0.0, 0.0)
ob_akrailmount_reference.lineart.crease_threshold = 0.0
_vg = ob_akrailmount_reference.vertex_groups.new(name='smdimport')
_vg.add([0, 1, 2, 3, 4, 5, 6, 7, 8, 9, 10, 11, 12, 13, 14, 15, 16, 17, 18, 19, 20, 21, 22, 23, 24, 25, 26, 27, 28, 29, 30, 31, 32, 33, 34, 35, 36, 37, 38, 39, 40, 41, 42, 43, 44, 45, 46, 47, 48, 49, 50, 51, 52, 53, 54, 55, 56, 57, 58, 59, 60, 61, 62, 63, 64, 65, 66, 67, 68, 69, 70, 71, 72, 73, 74, 75, 76, 77, 78, 79, 80, 81, 82, 83, 84, 85, 86, 87, 88, 89, 90, 91, 92, 93, 94, 95, 96, 97, 98, 99, 100, 101, 102, 103, 104, 105, 106, 107, 108, 109, 110, 111, 112, 113, 114, 115, 116, 117, 118, 119, 120, 121, 122, 123, 124, 125, 126, 127, 128, 129, 130, 131, 132, 133, 134, 135, 136, 137, 138, 139, 140, 141, 142, 143, 144, 145, 146, 147, 148, 149, 150, 151, 152, 153, 154, 155, 156, 157, 158, 159, 160, 161, 162, 163, 164, 165, 166, 167, 168, 169, 170, 171, 172, 173, 174, 175, 176, 177, 178, 179, 180, 181, 182, 183, 184, 185, 186, 187, 188, 189, 190, 191, 192, 193, 194, 195, 196, 197, 198, 199, 200, 201, 202, 203, 204, 205, 206, 207, 208, 209, 210, 211, 212, 213, 214, 215, 216, 217, 218, 219, 220, 221, 222, 223, 224, 225, 226, 227, 228, 229, 230, 231, 232, 233, 234, 235, 236, 237, 238, 239, 240, 241, 242, 243, 244, 245, 246, 247, 248, 249, 250, 251, 252, 253, 254, 255, 256, 257, 258, 259, 260, 261, 262, 263, 264, 265, 266, 267, 268, 269, 270, 271, 272, 273, 274, 275, 276, 277, 278, 279, 280, 281, 282, 283, 284], 1.0, 'REPLACE')
_m = ob_akrailmount_reference.modifiers.new('Armature', 'ARMATURE')
_m.object = ob_akrailmount_qc_skeleton

# ---- collection membership
col_collection_1.objects.link(ob_akrailmount_qc_skeleton)
col_collection_1.objects.link(ob_akrailmount_reference)
col_collection_11.objects.link(ob_akrailmount_qc_skeleton)

# ---- scene / render settings (as saved in the file)
scene.frame_start = 0; scene.frame_end = 1; scene.frame_set(0)
scene.render.engine = 'BLENDER_EEVEE_NEXT'
scene.render.resolution_percentage = 50
scene.render.dither_intensity = 0.0
scene.cycles.use_denoising = False
scene.cycles.samples = 128
scene.cycles.sampling_pattern = 'TABULATED_SOBOL'
scene.cycles.light_sampling_threshold = 0.0
scene.cycles.use_adaptive_sampling = False
scene.cycles.use_light_tree = False
scene.cycles.blur_glossy = 0.0
scene.cycles.sample_clamp_indirect = 0.0
scene.view_settings.view_transform = 'Standard'
bpy.context.view_layer.update()

# ---- added for rendering (the .blend has no active camera and no usable light): camera, sun
cam_auto = bpy.data.cameras.new('AutoCamera')
cam_auto.lens = 50.0
cam_auto.sensor_width = 36.0
cam_auto.clip_end = 1000.0
ob_auto_camera = bpy.data.objects.new('AutoCamera', cam_auto)
scene.collection.objects.link(ob_auto_camera)
ob_auto_camera.location = (7.78487, -8.18433, 4.75447)
ob_auto_camera.rotation_euler = (1.09748, -7.21219e-08, 0.694738)
scene.camera = ob_auto_camera
light_auto_sun = bpy.data.lights.new('AutoSun', 'SUN')
light_auto_sun.energy = 3.0
light_auto_sun.angle = 0.0523599
ob_auto_sun = bpy.data.objects.new('AutoSun', light_auto_sun)
scene.collection.objects.link(ob_auto_sun)
ob_auto_sun.rotation_euler = (0.872665, 0.174533, 0.523599)
bpy.context.view_layer.update()
